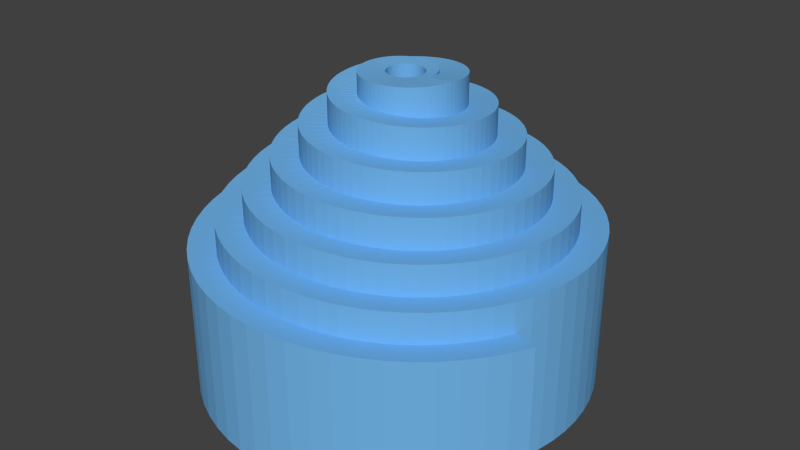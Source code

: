 # Source: pyramid-new-mono.blend  (saved by Blender 2.69.0; exported with 4.5.12 LTS)
import bpy
from mathutils import Matrix  # noqa: F401  (used for matrix-valued properties, if any)

bpy.ops.wm.read_factory_settings(use_empty=True)
scene = bpy.context.scene
scene.name = 'Scene'

# ---- collections
col_collection_1 = bpy.data.collections.new('Collection 1'); scene.collection.children.link(col_collection_1)

# ---- materials (node trees are filled in below, after node groups)
mat_material = bpy.data.materials.new('Material')
mat_material.alpha_threshold = 0.0
mat_material.use_transparent_shadow = False
mat_material.diffuse_color = (0.1668, 0.4558, 0.8, 1.0)
mat_material.roughness = 0.5
mat_material.specular_intensity = 0.08209
mat_material.line_color = (0.0, 0.0, 0.0, 1.0)

# ---- material node trees

# ---- world
world_world = bpy.data.worlds.new('World'); scene.world = world_world
world_world.color = (0.05088, 0.05088, 0.05088)
world_world.use_sun_shadow = False
world_world.sun_shadow_jitter_overblur = 0.0
world_world.cycles.sampling_method = 'MANUAL'
world_world.cycles.sample_map_resolution = 256

# ---- meshes
me_mesh49_010 = bpy.data.meshes.new('mesh49.010')
me_mesh49_010.from_pydata([(0.2681, -0.1347, 0.0), (0.2681, -0.1347, 2.016), (3.115, -1.565, 2.243), (0.2802, -0.1072, 0.0), (0.2802, -0.1072, 2.008), (3.262, -1.248, 2.236), (3.262, -1.248, 0.0), (0.2533, -0.1607, 0.0), (0.2533, -0.1607, 2.024), (2.937, -1.864, 2.251), (3.115, -1.565, 0.0), (2.731, -2.144, 0.0), (2.937, -1.864, 0.0), (0.2163, -0.2079, 0.0), (0.2163, -0.2079, 2.04), (0.236, -0.1852, 0.0), (0.236, -0.1852, 2.032), (2.731, -2.144, 2.259), (0.1945, -0.2284, 2.048), (2.242, -2.633, 2.273), (2.498, -2.401, 2.266), (2.498, -2.401, 0.0), (0.1707, -0.2467, 2.056), (1.964, -2.838, 2.281), (1.964, -2.838, 0.0), (0.1945, -0.2284, 0.0), (2.242, -2.633, 0.0), (0.1452, -0.2625, 0.0), (0.1707, -0.2467, 0.0), (0.1452, -0.2625, 2.064), (1.667, -3.014, 2.289), (1.667, -3.014, 0.0), (0.09018, -0.2861, 0.0), (1.031, -3.271, 2.303), (1.031, -3.271, 0.0), (0.1183, -0.2757, 0.0), (0.1183, -0.2757, 2.072), (1.355, -3.159, 2.296), (1.355, -3.159, 0.0), (0.06116, -0.2937, 2.088), (0.09018, -0.2861, 2.08), (0.03154, -0.2983, 0.0), (0.03154, -0.2983, 2.096), (0.3591, -3.397, 2.319), (0.06116, -0.2937, 0.0), (0.6979, -3.351, 2.311), (0.6979, -3.351, 0.0), (0.001594, -0.3, 2.104), (0.01811, -3.409, 2.326), (0.3591, -3.397, 0.0), (-0.02836, -0.2987, 0.0), (-0.02836, -0.2987, 2.112), (-0.3216, -3.387, 2.333), (-0.3216, -3.387, 0.0), (0.001594, -0.3, 0.0), (0.01811, -3.409, 0.0), (-0.05804, -0.2943, 2.12), (-0.6568, -3.331, 2.341), (-0.984, -3.242, 0.0), (-0.05804, -0.2943, 0.0), (-0.6568, -3.331, 0.0), (-0.1154, -0.2769, 0.0), (-0.1154, -0.2769, 2.136), (-1.3, -3.121, 2.356), (-1.3, -3.121, 0.0), (-0.08713, -0.2871, 0.0), (-0.08713, -0.2871, 2.128), (-0.984, -3.242, 2.349), (-0.1424, -0.264, 0.0), (-1.602, -2.97, 0.0), (-0.1681, -0.2485, 2.152), (-1.886, -2.789, 0.0), (-0.1424, -0.264, 2.144), (-1.602, -2.97, 2.364), (-0.192, -0.2305, 2.16), (-2.151, -2.581, 0.0), (-0.1681, -0.2485, 0.0), (-1.886, -2.789, 2.371), (-0.2141, -0.2102, 0.0), (-0.2141, -0.2102, 2.168), (-2.393, -2.349, 2.386), (-0.192, -0.2305, 0.0), (-2.151, -2.581, 2.378), (-0.234, -0.1877, 2.176), (-2.61, -2.094, 2.394), (-2.393, -2.349, 0.0), (-0.2516, -0.1634, 2.184), (-2.8, -1.819, 0.0), (-0.234, -0.1877, 0.0), (-2.61, -2.094, 0.0), (-0.2666, -0.1375, 0.0), (-2.961, -1.527, 2.408), (-2.961, -1.527, 0.0), (-0.2516, -0.1634, 0.0), (-2.8, -1.819, 2.401), (-0.279, -0.1102, 2.2), (-0.2666, -0.1375, 2.192), (-0.2886, -0.08178, 0.0), (-3.192, -0.9045, 0.0), (-0.279, -0.1102, 0.0), (-3.093, -1.221, 2.416), (-3.093, -1.221, 0.0), (-0.2954, -0.05256, 2.216), (-0.2886, -0.08178, 2.208), (-3.192, -0.9045, 2.424), (-0.2991, -0.02281, 2.224), (-3.294, -0.2512, 2.438), (-3.294, -0.2512, 0.0), (-0.2954, -0.05256, 0.0), (-3.26, -0.5801, 2.431), (-3.26, -0.5801, 0.0), (-3.296, 0.07876, 2.446), (-0.2991, -0.02281, 0.0), (-0.2977, 0.03707, 2.24), (-0.2999, 0.007166, 0.0), (-0.2999, 0.007166, 2.232), (-3.296, 0.07876, 0.0), (-0.2925, 0.06661, 0.0), (-3.201, 0.7289, 2.461), (-0.2977, 0.03707, 0.0), (-3.265, 0.4066, 2.454), (-3.265, 0.4066, 0.0), (-0.2844, 0.09548, 2.256), (-3.106, 1.043, 2.468), (-3.106, 1.043, 0.0), (-0.2925, 0.06661, 2.248), (-3.201, 0.7289, 0.0), (-0.2734, 0.1234, 0.0), (-2.98, 1.345, 0.0), (-0.2844, 0.09548, 0.0), (-0.2598, 0.1501, 0.0), (-2.825, 1.632, 0.0), (-0.2734, 0.1234, 2.264), (-2.98, 1.345, 2.476), (-2.642, 1.902, 0.0), (-0.2598, 0.1501, 2.272), (-2.825, 1.632, 2.484), (-0.2248, 0.1987, 2.288), (-2.434, 2.151, 2.499), (-0.2435, 0.1753, 0.0), (-0.2435, 0.1753, 2.28), (-2.642, 1.902, 2.491), (-0.2248, 0.1987, 0.0), (-2.434, 2.151, 0.0), (-0.1808, 0.2394, 0.0), (-0.1808, 0.2394, 2.304), (-1.949, 2.581, 0.0), (-0.2038, 0.2201, 0.0), (-0.2038, 0.2201, 2.296), (-2.202, 2.378, 2.506), (-2.202, 2.378, 0.0), (-0.156, 0.2562, 2.312), (-1.678, 2.756, 2.521), (-1.949, 2.581, 2.513), (-1.392, 2.904, 2.529), (-1.392, 2.904, 0.0), (-0.156, 0.2562, 0.0), (-1.678, 2.756, 0.0), (-1.092, 3.022, 2.536), (-0.1297, 0.2705, 0.0), (-0.1297, 0.2705, 2.32), (-0.102, 0.2821, 0.0), (-0.102, 0.2821, 2.328), (-1.092, 3.022, 0.0), (-0.04391, 0.2968, 0.0), (-0.04391, 0.2968, 2.344), (-0.07332, 0.2909, 0.0), (-0.07332, 0.2909, 2.336), (-0.7836, 3.109, 2.543), (-0.7836, 3.109, 0.0), (-0.01407, 0.2997, 2.352), (-0.1497, 3.188, 2.559), (-0.4683, 3.165, 2.551), (-0.4683, 3.165, 0.0), (0.01592, 0.2996, 2.36), (0.169, 3.181, 2.566), (0.169, 3.181, 0.0), (-0.01407, 0.2997, 0.0), (-0.1497, 3.188, 0.0), (0.4846, 3.141, 2.573), (0.01592, 0.2996, 0.0), (0.794, 3.07, 2.581), (0.04575, 0.2965, 0.0), (0.04575, 0.2965, 2.368), (0.4846, 3.141, 0.0), (0.1037, 0.2815, 2.384), (1.094, 2.969, 2.589), (0.07512, 0.2904, 0.0), (0.07512, 0.2904, 2.376), (0.794, 3.07, 0.0), (0.1313, 0.2697, 0.0), (0.1313, 0.2697, 2.392), (1.382, 2.838, 2.596), (0.1037, 0.2815, 0.0), (1.094, 2.969, 0.0), (0.1576, 0.2553, 0.0), (1.655, 2.68, 2.603), (1.382, 2.838, 0.0), (0.1823, 0.2383, 0.0), (0.1823, 0.2383, 2.408), (1.91, 2.496, 2.611), (0.1576, 0.2553, 2.4), (1.655, 2.68, 0.0), (0.2052, 0.2189, 2.416), (1.91, 2.496, 0.0), (0.226, 0.1973, 0.0), (0.2052, 0.2189, 0.0), (2.145, 2.288, 2.618), (2.145, 2.288, 0.0), (0.2446, 0.1737, 2.432), (0.226, 0.1973, 2.424), (2.357, 2.058, 2.626), (2.357, 2.058, 0.0), (0.2607, 0.1485, 0.0), (2.707, 1.542, 2.641), (0.2446, 0.1737, 0.0), (2.545, 1.808, 2.634), (2.545, 1.808, 0.0), (2.841, 1.261, 0.0), (0.2607, 0.1485, 2.44), (2.707, 1.542, 0.0), (0.285, 0.09372, 0.0), (0.285, 0.09372, 2.456), (2.946, 0.9687, 2.656), (0.2742, 0.1217, 0.0), (0.2742, 0.1217, 2.448), (2.841, 1.261, 2.648), (0.2929, 0.0648, 0.0), (3.021, 0.6683, 2.664), (2.946, 0.9687, 0.0), (0.2979, 0.03523, 2.472), (3.066, 0.3625, 0.0), (0.2929, 0.0648, 2.464), (3.021, 0.6683, 0.0), (0.3, 0.005311, 2.48), (0.2979, 0.03523, 0.0), (3.066, 0.3625, 2.671), (0.299, -0.02466, 0.0), (0.299, -0.02466, 2.488), (3.063, -0.2526, 0.0), (0.3, 0.005311, 0.0), (3.08, 0.05452, 2.678), (3.08, 0.05452, 0.0), (0.295, -0.05439, 0.0), (3.015, -0.5558, 2.694), (3.063, -0.2526, 2.686), (0.2881, -0.08357, 0.0), (0.2881, -0.08357, 2.504), (0.295, -0.05439, 2.496), (3.015, -0.5558, 0.0), (0.2783, -0.1119, 0.0), (2.938, -0.8521, 2.701), (2.938, -0.8521, 0.0), (2.698, -1.412, 2.716), (0.2783, -0.1119, 2.512), (2.832, -1.139, 2.708), (2.832, -1.139, 0.0), (0.2506, -0.165, 2.528), (2.537, -1.671, 0.0), (0.2658, -0.1391, 0.0), (0.2658, -0.1391, 2.52), (2.698, -1.412, 0.0), (2.352, -1.911, 0.0), (0.2506, -0.165, 0.0), (2.537, -1.671, 2.724), (2.145, -2.132, 2.739), (2.145, -2.132, 0.0), (0.2328, -0.1892, 0.0), (0.2328, -0.1892, 2.536), (2.352, -1.911, 2.731), (0.1906, -0.2317, 0.0), (1.917, -2.33, 2.746), (1.917, -2.33, 0.0), (0.2128, -0.2115, 0.0), (0.2128, -0.2115, 2.544), (0.1665, -0.2495, 0.0), (0.1665, -0.2495, 2.56), (1.671, -2.504, 2.753), (0.1906, -0.2317, 2.552), (0.1408, -0.2649, 0.0), (0.1408, -0.2649, 2.568), (1.671, -2.504, 0.0), (0.1136, -0.2776, 0.0), (1.409, -2.652, 2.761), (1.409, -2.652, 0.0), (0.08535, -0.2876, 0.0), (0.8504, -2.865, 0.0), (0.1136, -0.2776, 2.576), (1.135, -2.773, 2.769), (1.135, -2.773, 0.0), (0.5588, -2.929, 0.0), (0.08535, -0.2876, 2.584), (0.8504, -2.865, 2.776), (0.02652, -0.2988, 0.0), (0.02652, -0.2988, 2.6), (0.2629, -2.963, 0.0), (0.05622, -0.2947, 0.0), (0.05622, -0.2947, 2.592), (0.5588, -2.929, 2.783), (-0.00345, -0.3, 0.0), (-0.00345, -0.3, 2.608), (-0.03413, -2.968, 2.799), (0.2629, -2.963, 2.791), (-0.03338, -0.2981, 0.0), (-0.3295, -2.943, 2.806), (-0.03413, -2.968, 0.0), (-0.06298, -0.2933, 0.0), (-0.6201, -2.888, 2.813), (-0.6201, -2.888, 0.0), (-0.03338, -0.2981, 2.616), (-0.3295, -2.943, 0.0), (-0.09195, -0.2856, 0.0), (-0.9032, -2.805, 2.821), (-0.9032, -2.805, 0.0), (-0.06298, -0.2933, 2.624), (-0.12, -0.275, 2.64), (-1.176, -2.695, 2.829), (-0.09195, -0.2856, 2.632), (-0.1468, -0.2616, 0.0), (-1.436, -2.558, 2.836), (-0.12, -0.275, 0.0), (-1.176, -2.695, 0.0), (-0.1722, -0.2456, 2.656), (-1.68, -2.396, 2.843), (-0.1468, -0.2616, 2.648), (-1.436, -2.558, 0.0), (-0.1959, -0.2272, 0.0), (-0.1722, -0.2456, 0.0), (-1.68, -2.396, 0.0), (-0.2176, -0.2065, 0.0), (-2.112, -2.005, 2.859), (-0.1959, -0.2272, 2.664), (-1.906, -2.211, 2.851), (-1.906, -2.211, 0.0), (-0.2371, -0.1838, 0.0), (-0.2176, -0.2065, 2.672), (-2.112, -2.005, 0.0), (-2.456, -1.538, 2.874), (-2.456, -1.538, 0.0), (-0.2371, -0.1838, 2.68), (-2.296, -1.779, 2.866), (-2.296, -1.779, 0.0), (-0.2689, -0.133, 2.696), (-2.591, -1.282, 0.0), (-0.2543, -0.1592, 0.0), (-0.2543, -0.1592, 2.688), (-0.2808, -0.1055, 0.0), (-2.7, -1.014, 0.0), (-0.2689, -0.133, 0.0), (-2.591, -1.282, 2.881), (-2.781, -0.7377, 0.0), (-0.2808, -0.1055, 2.704), (-2.7, -1.014, 2.888), (-0.2962, -0.04759, 0.0), (-0.2962, -0.04759, 2.72), (-2.834, -0.4552, 2.904), (-0.29, -0.07692, 0.0), (-0.29, -0.07692, 2.712), (-2.781, -0.7377, 2.896), (-0.2995, -0.01778, 0.0), (-0.2995, -0.01778, 2.728), (-2.834, -0.4552, 0.0), (-2.854, 0.1162, 2.918), (-2.858, -0.1697, 2.911), (-2.858, -0.1697, 0.0), (-0.297, 0.04207, 0.0), (-2.821, 0.3995, 2.926), (-0.2998, 0.01221, 0.0), (-0.2998, 0.01221, 2.736), (-2.854, 0.1162, 0.0), (-0.2914, 0.07152, 0.0), (-2.76, 0.6775, 0.0), (-0.297, 0.04207, 2.744), (-2.821, 0.3995, 0.0), (-0.2828, 0.1002, 0.0), (-2.672, 0.9473, 0.0), (-0.2914, 0.07152, 2.752), (-2.76, 0.6775, 2.934), (-0.2828, 0.1002, 2.76), (-2.672, 0.9473, 2.941), (-0.2572, 0.1544, 2.776), (-0.2713, 0.128, 0.0), (-0.2713, 0.128, 2.768), (-2.558, 1.206, 2.948), (-2.558, 1.206, 0.0), (-2.256, 1.682, 0.0), (-0.2572, 0.1544, 0.0), (-2.419, 1.452, 2.956), (-2.419, 1.452, 0.0), (-0.2214, 0.2024, 0.0), (-0.2405, 0.1793, 0.0), (-0.2405, 0.1793, 2.784), (-2.256, 1.682, 2.964), (-1.867, 2.086, 2.978), (-0.2214, 0.2024, 2.792), (-2.072, 1.894, 2.971), (-2.072, 1.894, 0.0), (-0.1768, 0.2424, 0.0), (-0.1768, 0.2424, 2.808), (-1.646, 2.257, 2.986), (-0.2001, 0.2235, 0.0), (-0.2001, 0.2235, 2.8), (-1.867, 2.086, 0.0), (-0.1517, 0.2588, 0.0), (-0.1517, 0.2588, 2.816), (-1.409, 2.404, 0.0), (-1.646, 2.257, 0.0), (-0.1251, 0.2727, 2.824), (-1.409, 2.404, 2.993), (-0.09724, 0.2838, 0.0), (-0.09724, 0.2838, 2.832), (-0.8985, 2.622, 3.009), (-0.1251, 0.2727, 0.0), (-1.159, 2.526, 3.001), (-1.159, 2.526, 0.0), (-0.06842, 0.2921, 0.0), (-0.06842, 0.2921, 2.84), (-0.6306, 2.692, 3.016), (-0.6306, 2.692, 0.0), (-0.8985, 2.622, 0.0), (-0.03892, 0.2975, 0.0), (-0.03892, 0.2975, 2.848), (-0.3578, 2.735, 3.023), (-0.3578, 2.735, 0.0), (-0.08277, 2.75, 3.031), (0.02096, 0.2993, 0.0), (0.1917, 2.737, 3.039), (0.1917, 2.737, 0.0), (-0.009026, 0.2999, 0.0), (-0.009026, 0.2999, 2.856), (-0.08277, 2.75, 0.0), (0.05073, 0.2957, 0.0), (0.05073, 0.2957, 2.872), (0.4628, 2.698, 3.046), (0.02096, 0.2993, 2.864), (0.07999, 0.2891, 0.0), (0.07999, 0.2891, 2.88), (0.4628, 2.698, 0.0), (0.1085, 0.2797, 2.888), (0.9844, 2.539, 3.061), (0.9844, 2.539, 0.0), (0.7279, 2.631, 3.053), (0.7279, 2.631, 0.0), (0.1358, 0.2675, 2.896), (0.1085, 0.2797, 0.0), (1.462, 2.281, 3.076), (1.462, 2.281, 0.0), (0.1358, 0.2675, 0.0), (1.23, 2.422, 3.069), (1.23, 2.422, 0.0), (1.678, 2.118, 0.0), (0.1619, 0.2526, 0.0), (0.1619, 0.2526, 2.904), (0.2088, 0.2154, 2.92), (1.876, 1.935, 3.091), (1.876, 1.935, 0.0), (0.1863, 0.2352, 0.0), (0.1863, 0.2352, 2.912), (1.678, 2.118, 3.083), (2.054, 1.733, 3.099), (0.2088, 0.2154, 0.0), (0.2475, 0.1696, 0.0), (0.2293, 0.1935, 0.0), (0.2293, 0.1935, 2.928), (2.054, 1.733, 0.0), (2.346, 1.284, 3.114), (0.2475, 0.1696, 2.936), (2.211, 1.516, 3.106), (2.211, 1.516, 0.0), (0.2762, 0.1171, 0.0), (0.2762, 0.1171, 2.952), (2.456, 1.041, 3.121), (2.456, 1.041, 0.0), (0.2631, 0.1441, 0.0), (0.2631, 0.1441, 2.944), (2.346, 1.284, 0.0), (2.54, 0.7883, 3.128), (2.54, 0.7883, 0.0), (0.294, 0.05986, 2.968), (0.2865, 0.08891, 0.0), (0.2865, 0.08891, 2.96), (0.2985, 0.03022, 0.0), (0.2985, 0.03022, 2.976), (2.633, 0.2665, 3.144), (0.294, 0.05986, 0.0), (2.6, 0.5294, 3.136), (2.6, 0.5294, 0.0), (0.3, 0.0002664, 0.0), (0.3, 0.0002664, 2.984), (2.633, 0.2665, 0.0), (0.2985, -0.02968, 2.992), (2.619, -0.2604, 0.0), (2.639, 0.002344, 3.151), (2.639, 0.002344, 0.0), (0.2941, -0.05934, 3.0), (0.2985, -0.02968, 0.0), (2.619, -0.2604, 3.158), (2.502, -0.7715, 3.174), (2.502, -0.7715, 0.0), (0.2941, -0.05934, 0.0), (2.573, -0.5192, 3.166), (2.573, -0.5192, 0.0), (0.2764, -0.1166, 3.016), (2.406, -1.015, 3.181), (0.2867, -0.0884, 0.0), (0.2867, -0.0884, 3.008), (0.2764, -0.1166, 0.0), (2.406, -1.015, 0.0), (0.2478, -0.1692, 0.0), (0.2478, -0.1692, 3.032), (2.145, -1.464, 3.196), (2.145, -1.464, 0.0), (0.2634, -0.1436, 0.0), (0.2634, -0.1436, 3.024), (2.286, -1.246, 3.188), (2.286, -1.246, 0.0), (1.982, -1.667, 3.204), (1.801, -1.851, 3.211), (1.801, -1.851, 0.0), (0.2296, -0.1931, 0.0), (0.2296, -0.1931, 3.04), (1.982, -1.667, 0.0), (0.1867, -0.2348, 0.0), (0.1867, -0.2348, 3.056), (1.603, -2.016, 3.218), (0.2092, -0.215, 0.0), (0.2092, -0.215, 3.048), (0.1623, -0.2523, 0.0), (0.1623, -0.2523, 3.064), (1.39, -2.161, 3.226), (1.603, -2.016, 0.0), (0.1363, -0.2672, 3.072), (1.164, -2.282, 0.0), (1.39, -2.161, 0.0), (0.109, -0.2795, 3.08), (0.9279, -2.381, 3.241), (0.1363, -0.2672, 0.0), (1.164, -2.282, 3.234), (0.08051, -0.289, 0.0), (0.08051, -0.289, 3.088), (0.109, -0.2795, 0.0), (0.9279, -2.381, 0.0), (0.05125, -0.2956, 0.0), (0.05125, -0.2956, 3.096), (0.4341, -2.504, 3.256), (0.4341, -2.504, 0.0), (0.6838, -2.455, 3.249), (0.6838, -2.455, 0.0), (0.1815, -2.527, 0.0), (-0.008494, -0.2999, 3.112), (-0.07154, -2.526, 3.271), (0.02149, -0.2992, 0.0), (0.02149, -0.2992, 3.104), (0.1815, -2.527, 3.263), (-0.3225, -2.499, 3.279), (-0.008494, -0.2999, 0.0), (-0.07154, -2.526, 0.0), (-0.03839, -0.2975, 0.0), (-0.03839, -0.2975, 3.12), (-0.3225, -2.499, 0.0), (-0.09673, -0.284, 0.0), (-0.8081, -2.372, 0.0), (-0.0679, -0.2922, 0.0), (-0.0679, -0.2922, 3.128), (-0.5688, -2.448, 3.286), (-0.5688, -2.448, 0.0), (-0.09673, -0.284, 3.136), (-0.8081, -2.372, 3.293), (-1.256, -2.152, 0.0), (-0.1246, -0.2729, 0.0), (-0.1246, -0.2729, 3.144), (-1.038, -2.273, 3.301), (-1.038, -2.273, 0.0), (-0.1763, -0.2427, 3.16), (-1.461, -2.01, 3.316), (-1.461, -2.01, 0.0), (-0.1512, -0.2591, 0.0), (-0.1512, -0.2591, 3.152), (-1.256, -2.152, 3.309), (-1.649, -1.849, 3.323), (-0.1763, -0.2427, 0.0), (-0.221, -0.2028, 3.176), (-1.821, -1.671, 0.0), (-0.1997, -0.2239, 0.0), (-0.1997, -0.2239, 3.168), (-1.649, -1.849, 0.0), (-0.2402, -0.1798, 0.0), (-0.2402, -0.1798, 3.184), (-0.221, -0.2028, 0.0), (-1.821, -1.671, 3.331), (-2.104, -1.268, 3.346), (-2.104, -1.268, 0.0), (-1.973, -1.476, 3.339), (-1.973, -1.476, 0.0), (-0.2711, -0.1285, 0.0), (-0.2569, -0.1549, 0.0), (-0.2569, -0.1549, 3.192), (-0.2826, -0.1007, 3.208), (-2.301, -0.8204, 3.361), (-0.2711, -0.1285, 3.2), (-2.214, -1.049, 3.353), (-2.214, -1.049, 0.0), (-0.2826, -0.1007, 0.0), (-2.301, -0.8204, 0.0), (-2.404, -0.3449, 3.376), (-2.404, -0.3449, 0.0), (-0.2912, -0.07203, 0.0), (-0.2912, -0.07203, 3.216), (-2.365, -0.5849, 3.368), (-2.365, -0.5849, 0.0), (-0.2997, -0.01274, 0.0), (-0.2997, -0.01274, 3.232), (-0.297, -0.0426, 0.0), (-0.297, -0.0426, 3.224), (-0.2995, 0.01725, 0.0), (-2.411, 0.1388, 3.391), (-2.411, 0.1388, 0.0), (-2.42, -0.1029, 3.384), (-2.42, -0.1029, 0.0), (-2.378, 0.3777, 3.398), (-2.378, 0.3777, 0.0), (-0.2995, 0.01725, 3.24), (-0.2901, 0.0764, 0.0), (-0.2901, 0.0764, 3.256), (-2.322, 0.6115, 0.0), (-0.2963, 0.04706, 0.0), (-0.2963, 0.04706, 3.248), (-0.281, 0.105, 0.0), (-2.243, 0.8378, 3.414), (-2.243, 0.8378, 0.0), (-2.322, 0.6115, 3.406), (-0.2691, 0.1325, 3.272), (-0.281, 0.105, 3.264), (-0.2546, 0.1587, 0.0), (-2.02, 1.259, 0.0), (-0.2691, 0.1325, 0.0), (-2.141, 1.054, 3.421), (-2.141, 1.054, 0.0), (-1.878, 1.45, 0.0), (-0.2546, 0.1587, 3.28), (-2.02, 1.259, 3.428), (-0.2375, 0.1833, 0.0), (-0.2375, 0.1833, 3.288), (-1.878, 1.45, 3.436), (-0.1963, 0.2269, 0.0), (-1.544, 1.784, 3.451), (-0.218, 0.2061, 0.0), (-0.218, 0.2061, 3.296), (-1.719, 1.626, 3.444), (-1.719, 1.626, 0.0), (-0.1727, 0.2453, 0.0), (-1.354, 1.923, 3.458), (-1.354, 1.923, 0.0), (-0.1963, 0.2269, 3.304), (-1.544, 1.784, 0.0), (-0.1473, 0.2613, 3.32), (-1.151, 2.043, 0.0), (-0.1727, 0.2453, 3.312), (-0.1205, 0.2747, 0.0), (-0.1205, 0.2747, 3.328), (-0.1473, 0.2613, 0.0), (-1.151, 2.043, 3.466), (-0.939, 2.141, 3.474), (-0.939, 2.141, 0.0), (-0.0635, 0.2932, 0.0), (-0.4919, 2.271, 0.0), (-0.09245, 0.2854, 0.0), (-0.09245, 0.2854, 3.336), (-0.7184, 2.218, 3.481), (-0.7184, 2.218, 0.0), (-0.03391, 0.2981, 0.0), (-0.03391, 0.2981, 3.352), (-0.2619, 2.302, 3.496), (-0.2619, 2.302, 0.0), (-0.0635, 0.2932, 3.344), (-0.4919, 2.271, 3.489), (-0.003983, 0.3, 0.0), (-0.003983, 0.3, 3.36), (-0.03067, 2.31, 3.503), (-0.03067, 2.31, 0.0), (0.05569, 0.2948, 3.376), (0.4262, 2.256, 3.519), (0.4262, 2.256, 0.0), (0.02598, 0.2989, 0.0), (0.02598, 0.2989, 3.368), (0.1995, 2.294, 3.511), (0.1995, 2.294, 0.0), (0.08484, 0.2878, 3.384), (0.05569, 0.2948, 0.0), (0.08484, 0.2878, 0.0), (0.6474, 2.196, 3.526), (0.6474, 2.196, 0.0), (1.064, 2.011, 0.0), (0.1131, 0.2778, 0.0), (0.1131, 0.2778, 3.392), (0.8607, 2.113, 3.533), (0.8607, 2.113, 0.0), (0.1661, 0.2498, 3.408), (1.256, 1.889, 0.0), (0.1403, 0.2652, 0.0), (0.1403, 0.2652, 3.4), (1.064, 2.011, 3.541), (0.1902, 0.232, 0.0), (0.1661, 0.2498, 0.0), (1.256, 1.889, 3.549), (0.2124, 0.2119, 0.0), (0.2124, 0.2119, 3.424), (1.596, 1.592, 3.563), (0.1902, 0.232, 3.416), (1.433, 1.748, 3.556), (1.433, 1.748, 0.0), (1.741, 1.42, 0.0), (1.596, 1.592, 0.0), (0.2503, 0.1654, 0.0), (1.869, 1.235, 3.579), (0.2325, 0.1896, 0.0), (0.2325, 0.1896, 3.432), (1.741, 1.42, 3.571), (0.2655, 0.1396, 0.0), (0.2655, 0.1396, 3.448), (0.2503, 0.1654, 3.44), (1.869, 1.235, 0.0), (0.2781, 0.1124, 3.456), (2.064, 0.8341, 3.593), (2.064, 0.8341, 0.0), (1.976, 1.039, 3.586), (1.976, 1.039, 0.0), (0.288, 0.08408, 0.0), (0.288, 0.08408, 3.464), (0.2781, 0.1124, 0.0), (0.2949, 0.05491, 0.0), (2.175, 0.4049, 0.0), (2.13, 0.6219, 3.601), (2.13, 0.6219, 0.0), (0.2989, 0.02519, 3.48), (0.2949, 0.05491, 3.472), (2.175, 0.4049, 3.609), (0.3, -0.004778, 0.0), (0.3, -0.004778, 3.488), (0.2989, 0.02519, 0.0), (2.197, 0.1852, 3.616), (2.197, 0.1852, 0.0), (2.176, -0.2534, 3.631), (2.176, -0.2534, 0.0), (2.198, -0.03501, 3.624), (2.198, -0.03501, 0.0), (0.293, -0.06428, 0.0), (0.293, -0.06428, 3.504), (2.133, -0.4679, 0.0), (0.298, -0.0347, 0.0), (0.298, -0.0347, 3.496), (0.2852, -0.09321, 0.0), (0.2852, -0.09321, 3.512), (2.133, -0.4679, 3.638), (0.2744, -0.1212, 3.52), (1.985, -0.8768, 3.654), (2.069, -0.6764, 3.646), (2.069, -0.6764, 0.0), (0.261, -0.148, 0.0), (1.881, -1.067, 0.0), (0.2744, -0.1212, 0.0), (1.985, -0.8768, 0.0), (0.2449, -0.1733, 0.0), (0.2449, -0.1733, 3.536), (1.76, -1.246, 3.668), (1.76, -1.246, 0.0), (0.261, -0.148, 3.528), (1.881, -1.067, 3.661), (1.621, -1.41, 0.0), (0.2056, -0.2185, 0.0), (0.2056, -0.2185, 3.552), (1.468, -1.56, 3.684), (0.2263, -0.1969, 0.0), (0.2263, -0.1969, 3.544), (1.621, -1.41, 3.676), (0.1827, -0.2379, 3.56), (1.3, -1.693, 0.0), (1.468, -1.56, 0.0), (1.121, -1.809, 0.0), (0.1827, -0.2379, 0.0), (1.3, -1.693, 3.691), (0.1318, -0.2695, 0.0), (0.1318, -0.2695, 3.576), (0.158, -0.255, 0.0), (0.158, -0.255, 3.568), (1.121, -1.809, 3.698), (0.1042, -0.2813, 0.0), (0.1042, -0.2813, 3.584), (0.7345, -1.982, 3.714), (0.9319, -1.905, 3.706), (0.9319, -1.905, 0.0), (0.07564, -0.2903, 0.0), (0.07564, -0.2903, 3.592), (0.5312, -2.039, 0.0), (0.7345, -1.982, 0.0), (0.3239, -2.075, 3.728), (0.3239, -2.075, 0.0), (0.5312, -2.039, 3.721), (0.01645, -0.2995, 3.608), (0.04628, -0.2964, 0.0), (0.04628, -0.2964, 3.6), (-0.09411, -2.084, 3.743), (0.01645, -0.2995, 0.0), (0.1148, -2.09, 3.736), (0.1148, -2.09, 0.0), (-0.04339, -0.2968, 0.0), (-0.3007, -2.057, 0.0), (-0.01353, -0.2997, 0.0), (-0.01353, -0.2997, 3.616), (-0.09411, -2.084, 0.0), (-0.0728, -0.291, 0.0), (-0.5028, -2.01, 3.759), (-0.04339, -0.2968, 3.624), (-0.3007, -2.057, 3.751), (-0.1015, -0.2823, 0.0), (-0.1015, -0.2823, 3.64), (-0.0728, -0.291, 3.632), (-0.5028, -2.01, 0.0), (-0.1292, -0.2708, 3.648), (-0.8861, -1.857, 3.773), (-0.8861, -1.857, 0.0), (-0.6986, -1.943, 3.766), (-0.6986, -1.943, 0.0), (-0.1556, -0.2565, 0.0), (-0.1292, -0.2708, 0.0), (-0.1804, -0.2397, 0.0), (-0.1804, -0.2397, 3.664), (-1.229, -1.633, 3.789), (-1.229, -1.633, 0.0), (-0.1556, -0.2565, 3.656), (-1.064, -1.754, 3.781), (-1.064, -1.754, 0.0), (-0.2034, -0.2205, 0.0), (-0.2034, -0.2205, 3.672), (-1.381, -1.497, 3.796), (-1.381, -1.497, 0.0), (-0.2244, -0.1991, 0.0), (-0.2244, -0.1991, 3.68), (-1.519, -1.347, 3.803), (-1.519, -1.347, 0.0), (-0.2595, -0.1505, 0.0), (-0.2595, -0.1505, 3.696), (-1.744, -1.012, 3.819), (-0.2432, -0.1757, 0.0), (-0.2432, -0.1757, 3.688), (-1.64, -1.185, 3.811), (-1.64, -1.185, 0.0), (-0.2732, -0.1239, 0.0), (-1.744, -1.012, 0.0), (-1.897, -0.6405, 0.0), (-0.2732, -0.1239, 3.704), (-1.83, -0.8296, 3.826), (-1.83, -0.8296, 0.0), (-0.2924, -0.06713, 0.0), (-0.2842, -0.09598, 0.0), (-0.2842, -0.09598, 3.712), (-1.897, -0.6405, 3.833), (-0.2976, -0.0376, 3.728), (-0.2924, -0.06713, 3.72), (-1.944, -0.4464, 3.841), (-1.944, -0.4464, 0.0), (-0.2999, -0.007699, 0.0), (-0.2999, -0.007699, 3.736), (-0.2976, -0.0376, 0.0), (-1.972, -0.2492, 3.849), (-1.972, -0.2492, 0.0), (-0.2992, 0.02228, 0.0), (-0.2992, 0.02228, 3.744), (-1.969, 0.1466, 3.864), (-1.98, -0.05084, 3.856), (-1.98, -0.05084, 0.0), (-1.969, 0.1466, 0.0), (-1.887, 0.531, 0.0), (-0.2955, 0.05204, 0.0), (-0.2955, 0.05204, 3.752), (-1.937, 0.3412, 3.871), (-1.937, 0.3412, 0.0), (-0.2792, 0.1097, 0.0), (-0.2792, 0.1097, 3.768), (-0.2888, 0.08127, 0.0), (-0.2888, 0.08127, 3.76), (-1.887, 0.531, 3.878), (-0.2669, 0.137, 3.776), (-1.731, 0.8888, 3.894), (-1.731, 0.8888, 0.0), (-1.818, 0.7141, 3.886), (-1.818, 0.7141, 0.0), (-0.2519, 0.163, 0.0), (-0.2519, 0.163, 3.784), (-1.628, 1.053, 3.901), (-1.628, 1.053, 0.0), (-0.2669, 0.137, 0.0), (-0.2343, 0.1873, 3.792), (-0.2145, 0.2098, 0.0), (-0.2145, 0.2098, 3.8), (-1.376, 1.346, 3.916), (-0.2343, 0.1873, 0.0), (-1.509, 1.206, 3.908), (-1.509, 1.206, 0.0), (-0.1925, 0.2301, 0.0), (-0.1925, 0.2301, 3.808), (-1.23, 1.471, 3.924), (-1.23, 1.471, 0.0), (-1.376, 1.346, 0.0), (-0.1685, 0.2482, 0.0), (-0.1429, 0.2638, 0.0), (-0.1429, 0.2638, 3.824), (-0.9069, 1.674, 0.0), (-0.1685, 0.2482, 3.816), (-1.073, 1.581, 3.931), (-1.073, 1.581, 0.0), (-0.1158, 0.2767, 3.832), (-0.7325, 1.75, 3.946), (-0.9069, 1.674, 3.938), (-0.08764, 0.2869, 0.0), (-0.08764, 0.2869, 3.84), (-0.1158, 0.2767, 0.0), (-0.7325, 1.75, 0.0), (-0.05856, 0.2942, 0.0), (-0.05856, 0.2942, 3.848), (-0.5521, 1.808, 3.954), (-0.5521, 1.808, 0.0), (-0.02889, 0.2986, 0.0), (-0.3676, 1.847, 3.961), (-0.3676, 1.847, 0.0), (0.001061, 0.3, 0.0), (0.001061, 0.3, 3.864), (0.006612, 1.869, 3.976), (0.006612, 1.869, 0.0), (-0.02889, 0.2986, 3.856), (-0.1807, 1.867, 3.968), (-0.1807, 1.867, 0.0), (0.03101, 0.2984, 3.872), (0.1924, 1.852, 0.0), (0.06064, 0.2938, 0.0), (0.06064, 0.2938, 3.88), (0.03101, 0.2984, 0.0), (0.1924, 1.852, 3.984), (0.08967, 0.2863, 0.0), (0.08967, 0.2863, 3.888), (0.5524, 1.764, 0.0), (0.375, 1.817, 3.991), (0.375, 1.817, 0.0), (0.1178, 0.2759, 3.896), (0.5524, 1.764, 3.999), (0.1448, 0.2628, 0.0), (0.885, 1.606, 4.014), (0.885, 1.606, 0.0), (0.1178, 0.2759, 0.0), (0.7229, 1.693, 4.006), (0.7229, 1.693, 0.0), (1.037, 1.504, 4.021), (0.1448, 0.2628, 3.904), (0.1941, 0.2288, 0.0), (1.177, 1.388, 4.029), (0.1703, 0.247, 0.0), (0.1703, 0.247, 3.912), (1.037, 1.504, 0.0), (0.2159, 0.2082, 0.0), (0.2159, 0.2082, 3.928), (1.305, 1.259, 4.036), (1.305, 1.259, 0.0), (0.1941, 0.2288, 3.92), (1.177, 1.388, 0.0), (1.419, 1.118, 4.043), (0.253, 0.1612, 3.944), (1.517, 0.9666, 4.051), (1.517, 0.9666, 0.0), (0.2357, 0.1857, 0.0), (0.2357, 0.1857, 3.936), (1.419, 1.118, 0.0), (1.6, 0.8072, 0.0), (0.253, 0.1612, 0.0), (0.28, 0.1077, 0.0), (1.666, 0.6409, 0.0), (0.2678, 0.1351, 0.0), (0.2678, 0.1351, 3.952), (1.6, 0.8072, 4.058), (1.715, 0.4695, 0.0), (0.28, 0.1077, 3.96), (1.666, 0.6409, 4.066), (0.2958, 0.04994, 3.976), (1.746, 0.2948, 0.0), (0.2893, 0.07923, 0.0), (0.2893, 0.07923, 3.968), (1.715, 0.4695, 4.074), (0.2993, 0.02016, 0.0), (0.2958, 0.04994, 0.0), (1.746, 0.2948, 4.081), (1.756, -0.05752, 4.096), (0.2993, 0.02016, 3.984), (1.76, 0.1186, 4.089), (1.76, 0.1186, 0.0), (0.2974, -0.03971, 0.0), (0.2974, -0.03971, 4.0), (1.735, -0.2316, 4.103), (0.2998, -0.009821, 0.0), (0.2998, -0.009821, 3.992), (1.756, -0.05752, 0.0), (0.2919, -0.06919, 0.0), (0.2919, -0.06919, 4.008), (1.735, -0.2316, 0.0), (0.2835, -0.09799, 4.016), (1.641, -0.567, 0.0), (1.696, -0.402, 4.111), (1.696, -0.402, 0.0), (0.2723, -0.1258, 0.0), (0.2835, -0.09799, 0.0), (1.641, -0.567, 4.119), (0.2584, -0.1524, 0.0), (0.2584, -0.1524, 4.032), (1.483, -0.8746, 4.134), (0.2723, -0.1258, 4.024), (1.57, -0.7251, 4.126), (1.57, -0.7251, 0.0), (1.383, -1.014, 4.141), (1.383, -1.014, 0.0), (1.483, -0.8746, 0.0), (1.27, -1.142, 0.0), (0.2419, -0.1774, 0.0), (0.2419, -0.1774, 4.04), (0.2019, -0.2219, 4.056), (1.145, -1.258, 4.156), (0.223, -0.2007, 0.0), (0.223, -0.2007, 4.048), (1.27, -1.142, 4.148), (0.1787, -0.241, 0.0), (0.1787, -0.241, 4.064), (0.2019, -0.2219, 0.0), (1.145, -1.258, 0.0), (0.8645, -1.449, 4.171), (1.009, -1.361, 4.163), (1.009, -1.361, 0.0), (0.1273, -0.2717, 0.0), (0.7126, -1.521, 0.0), (0.1537, -0.2576, 0.0), (0.1537, -0.2576, 4.072), (0.8645, -1.449, 0.0), (0.0995, -0.283, 0.0), (0.0995, -0.283, 4.088), (0.1273, -0.2717, 4.08), (0.7126, -1.521, 4.179), (0.07074, -0.2915, 0.0), (0.3929, -1.619, 4.194), (0.5549, -1.578, 4.186), (0.5549, -1.578, 0.0), (0.04129, -0.2971, 4.104), (0.07074, -0.2915, 4.096), (0.3929, -1.619, 0.0), (0.01141, -0.2998, 0.0), (0.01141, -0.2998, 4.112), (0.06285, -1.651, 4.208), (0.06285, -1.651, 0.0), (0.04129, -0.2971, 0.0), (0.2283, -1.643, 4.201), (0.2283, -1.643, 0.0), (-0.04837, -0.2961, 0.0), (-0.01857, -0.2994, 0.0), (-0.01857, -0.2994, 4.12), (-0.1018, -1.642, 4.216), (-0.1018, -1.642, 0.0), (-0.4224, -1.575, 0.0), (-0.04837, -0.2961, 4.128), (-0.2641, -1.617, 4.223), (-0.2641, -1.617, 0.0), (-0.575, -1.519, 0.0), (-0.07769, -0.2898, 0.0), (-0.07769, -0.2898, 4.136), (-0.4224, -1.575, 4.231), (-0.1062, -0.2806, 0.0), (-0.1062, -0.2806, 4.144), (-0.575, -1.519, 4.239), (-0.1598, -0.2539, 4.16), (-0.8579, -1.362, 4.253), (-0.8579, -1.362, 0.0), (-0.1337, -0.2686, 0.0), (-0.1337, -0.2686, 4.152), (-0.7207, -1.448, 4.246), (-0.7207, -1.448, 0.0), (-0.1844, -0.2366, 0.0), (-0.1844, -0.2366, 4.168), (-0.9853, -1.264, 4.261), (-0.9853, -1.264, 0.0), (-0.1598, -0.2539, 0.0), (-0.2071, -0.217, 0.0), (-0.2277, -0.1953, 0.0), (-0.2277, -0.1953, 4.184), (-1.206, -1.034, 4.276), (-1.206, -1.034, 0.0), (-0.2071, -0.217, 4.176), (-1.102, -1.155, 4.268), (-1.102, -1.155, 0.0), (-0.2461, -0.1716, 0.0), (-1.298, -0.9048, 4.284), (-1.298, -0.9048, 0.0), (-0.2461, -0.1716, 4.192), (-1.439, -0.6234, 4.299), (-0.262, -0.1462, 0.0), (-0.262, -0.1462, 4.2), (-1.375, -0.7673, 4.291), (-1.375, -0.7673, 0.0), (-0.2753, -0.1193, 0.0), (-0.2753, -0.1193, 4.208), (-1.439, -0.6234, 0.0), (-0.2935, -0.0622, 0.0), (-0.2935, -0.0622, 4.224), (-0.2858, -0.09119, 0.0), (-0.2858, -0.09119, 4.216), (-1.487, -0.4745, 4.306), (-1.487, -0.4745, 0.0), (-0.2982, -0.03259, 4.232), (-1.538, -0.1681, 0.0), (-1.52, -0.3222, 4.313), (-1.52, -0.3222, 0.0), (-0.3, -0.002655, 0.0), (-0.3, -0.002655, 4.24), (-1.54, -0.01363, 4.328), (-0.2982, -0.03259, 0.0), (-1.538, -0.1681, 4.321), (-0.2988, 0.02731, 0.0), (-1.527, 0.1395, 0.0), (-1.54, -0.01363, 0.0), (-1.498, 0.2899, 4.344), (-0.2988, 0.02731, 4.248), (-1.527, 0.1395, 4.336), (-0.2874, 0.08612, 4.264), (-1.455, 0.436, 4.351), (-1.455, 0.436, 0.0), (-0.2945, 0.057, 0.0), (-0.2945, 0.057, 4.256), (-1.498, 0.2899, 0.0), (-1.398, 0.5765, 4.359), (-0.2874, 0.08612, 0.0), (-0.2645, 0.1415, 0.0), (-1.327, 0.7098, 4.366), (-1.327, 0.7098, 0.0), (-0.2773, 0.1144, 0.0), (-0.2773, 0.1144, 4.272), (-1.398, 0.5765, 0.0), (-0.2491, 0.1672, 0.0), (-0.2491, 0.1672, 4.288), (-1.244, 0.8349, 4.373), (-0.2645, 0.1415, 4.28), (-0.2312, 0.1912, 4.296), (-1.244, 0.8349, 0.0), (-0.2109, 0.2133, 0.0), (-0.2109, 0.2133, 4.304), (-1.043, 1.055, 4.389), (-0.2312, 0.1912, 0.0), (-1.149, 0.9504, 4.381), (-1.149, 0.9504, 0.0), (-0.1886, 0.2333, 4.312), (-1.043, 1.055, 0.0), (-0.1643, 0.251, 4.32), (-0.8052, 1.23, 4.404), (-0.8052, 1.23, 0.0), (-0.1886, 0.2333, 0.0), (-0.9283, 1.149, 4.396), (-0.9283, 1.149, 0.0), (-0.1643, 0.251, 0.0), (-0.5396, 1.352, 0.0), (-0.1384, 0.2661, 0.0), (-0.1384, 0.2661, 4.328), (-0.6751, 1.298, 4.411), (-0.6751, 1.298, 0.0), (-0.08281, 0.2883, 4.344), (-0.3999, 1.393, 4.426), (-0.1112, 0.2786, 0.0), (-0.1112, 0.2786, 4.336), (-0.5396, 1.352, 4.418), (-0.0536, 0.2952, 0.0), (-0.2577, 1.419, 0.0), (-0.08281, 0.2883, 0.0), (-0.3999, 1.393, 0.0), (-0.02387, 0.299, 4.36), (-0.1142, 1.43, 4.441), (-0.0536, 0.2952, 4.352), (-0.2577, 1.419, 4.433), (0.006105, 0.2999, 0.0), (0.02906, 1.428, 0.0), (-0.02387, 0.299, 0.0), (-0.1142, 1.43, 0.0), (0.03602, 0.2978, 0.0), (0.006105, 0.2999, 4.368), (0.02906, 1.428, 4.449), (0.03602, 0.2978, 4.376), (0.1706, 1.411, 4.456), (0.1706, 1.411, 0.0), (0.09447, 0.2847, 4.392), (0.06557, 0.2927, 0.0), (0.06557, 0.2927, 4.384), (0.3091, 1.38, 4.464), (0.3091, 1.38, 0.0), (0.1224, 0.2739, 0.0), (0.1224, 0.2739, 4.4), (0.09447, 0.2847, 0.0), (0.4431, 1.335, 4.471), (0.4431, 1.335, 0.0), (0.5713, 1.278, 4.478), (0.5713, 1.278, 0.0), (0.1492, 0.2603, 0.0), (0.1492, 0.2603, 4.408), (0.6926, 1.209, 4.486), (0.6926, 1.209, 0.0), (0.9097, 1.036, 4.501), (0.1744, 0.2441, 0.0), (0.1744, 0.2441, 4.416), (0.8057, 1.128, 4.494), (0.8057, 1.128, 0.0), (0.2194, 0.2046, 0.0), (1.003, 0.9357, 4.509), (1.003, 0.9357, 0.0), (0.1979, 0.2255, 0.0), (0.1979, 0.2255, 4.424), (0.9097, 1.036, 0.0), (0.2387, 0.1817, 0.0), (0.2387, 0.1817, 4.44), (1.086, 0.8266, 4.516), (0.2194, 0.2046, 4.432), (0.2557, 0.1569, 4.448), (1.157, 0.7103, 0.0), (1.086, 0.8266, 0.0), (0.2557, 0.1569, 0.0), (1.157, 0.7103, 4.523), (1.262, 0.4614, 4.538), (1.262, 0.4614, 0.0), (0.2701, 0.1306, 0.0), (0.2701, 0.1306, 4.456), (1.216, 0.5882, 4.531), (1.216, 0.5882, 0.0), (1.295, 0.3314, 4.546), (1.295, 0.3314, 0.0), (0.2818, 0.103, 0.0), (0.2818, 0.103, 4.464), (0.2966, 0.04496, 0.0), (1.315, 0.1993, 4.554), (1.315, 0.1993, 0.0), (0.2906, 0.07435, 0.0), (0.2906, 0.07435, 4.472), (0.2996, 0.01513, 4.488), (1.321, 0.06671, 4.561), (1.321, 0.06671, 0.0), (0.2966, 0.04496, 4.48), (0.2996, -0.01486, 4.496), (1.314, -0.06519, 4.569), (1.314, -0.06519, 0.0), (0.2996, 0.01513, 0.0), (0.2967, -0.0447, 0.0), (1.294, -0.195, 4.576), (1.294, -0.195, 0.0), (0.2996, -0.01486, 0.0), (0.2907, -0.07409, 0.0), (0.2907, -0.07409, 4.512), (0.2967, -0.0447, 4.504), (1.217, -0.4435, 4.591), (1.217, -0.4435, 0.0), (1.262, -0.3216, 4.583), (1.262, -0.3216, 0.0), (1.16, -0.5597, 4.598), (0.2819, -0.1027, 0.0), (0.2819, -0.1027, 4.52), (0.2558, -0.1567, 0.0), (0.2558, -0.1567, 4.536), (1.092, -0.6691, 0.0), (0.2702, -0.1304, 0.0), (0.2702, -0.1304, 4.528), (1.16, -0.5597, 0.0), (0.2389, -0.1814, 0.0), (1.015, -0.7706, 4.614), (1.015, -0.7706, 0.0), (1.092, -0.6691, 4.606), (0.2196, -0.2044, 0.0), (0.9274, -0.8632, 0.0), (0.2389, -0.1814, 4.544), (0.1981, -0.2253, 0.0), (0.832, -0.9462, 0.0), (0.2196, -0.2044, 4.552), (0.9274, -0.8632, 4.621), (0.1746, -0.2439, 0.0), (0.1981, -0.2253, 4.56), (0.832, -0.9462, 4.628), (0.6205, -1.081, 4.643), (0.1746, -0.2439, 4.568), (0.7293, -1.019, 4.636), (0.7293, -1.019, 0.0), (0.1227, -0.2738, 0.0), (0.1227, -0.2738, 4.584), (0.5066, -1.131, 4.651), (0.1494, -0.2602, 0.0), (0.1494, -0.2602, 4.576), (0.6205, -1.081, 0.0), (0.09472, -0.2847, 0.0), (0.389, -1.169, 0.0), (0.5066, -1.131, 0.0), (0.06583, -0.2927, 0.0), (0.06583, -0.2927, 4.6), (0.09472, -0.2847, 4.592), (0.389, -1.169, 4.659), (0.03628, -0.2978, 4.608), (0.1473, -1.209, 4.674), (0.2688, -1.195, 4.666), (0.2688, -1.195, 0.0), (0.006372, -0.2999, 0.0), (0.006372, -0.2999, 4.616), (0.02572, -1.211, 4.681), (0.02572, -1.211, 0.0), (0.03628, -0.2978, 0.0), (0.1473, -1.209, 0.0), (-0.0236, -0.2991, 4.624), (-0.09473, -1.2, 4.688), (-0.09473, -1.2, 0.0), (-0.05334, -0.2952, 0.0), (-0.05334, -0.2952, 4.632), (-0.2128, -1.178, 4.696), (-0.0236, -0.2991, 0.0), (-0.2128, -1.178, 0.0), (-0.1109, -0.2787, 4.648), (-0.08255, -0.2884, 0.0), (-0.08255, -0.2884, 4.64), (-0.3274, -1.144, 4.703), (-0.3274, -1.144, 0.0), (-0.1382, -0.2663, 0.0), (-0.1382, -0.2663, 4.656), (-0.5418, -1.044, 4.719), (-0.1109, -0.2787, 0.0), (-0.4374, -1.099, 4.711), (-0.4374, -1.099, 0.0), (-0.6394, -0.9786, 4.726), (-0.5418, -1.044, 0.0), (-0.1883, -0.2335, 0.0), (-0.1883, -0.2335, 4.672), (-0.1641, -0.2511, 0.0), (-0.1641, -0.2511, 4.664), (-0.6394, -0.9786, 0.0), (-0.2107, -0.2135, 0.0), (-0.7295, -0.9044, 4.734), (-0.7295, -0.9044, 0.0), (-0.231, -0.1914, 0.0), (-0.8839, -0.7325, 0.0), (-0.2107, -0.2135, 4.68), (-0.8113, -0.8221, 4.741), (-0.8113, -0.8221, 0.0), (-0.9468, -0.6367, 0.0), (-0.231, -0.1914, 4.688), (-0.8839, -0.7325, 4.748), (-0.2644, -0.1417, 4.704), (-0.2489, -0.1674, 0.0), (-0.2489, -0.1674, 4.696), (-0.9468, -0.6367, 4.756), (-0.2772, -0.1146, 4.712), (-0.2644, -0.1417, 0.0), (-0.9995, -0.5357, 4.764), (-0.9995, -0.5357, 0.0), (-0.2873, -0.08637, 4.72), (-1.073, -0.3225, 4.779), (-0.2772, -0.1146, 0.0), (-1.041, -0.4306, 4.771), (-1.041, -0.4306, 0.0), (-0.2945, -0.05726, 0.0), (-0.2945, -0.05726, 4.728), (-1.093, -0.2124, 4.786), (-0.2873, -0.08637, 0.0), (-1.073, -0.3225, 0.0), (-0.2987, -0.02757, 4.736), (-1.101, -0.1016, 0.0), (-1.093, -0.2124, 0.0), (-0.3, 0.002389, 0.0), (-1.099, 0.008752, 4.801), (-1.099, 0.008752, 0.0), (-0.2987, -0.02757, 0.0), (-1.101, -0.1016, 4.793), (-0.2983, 0.03233, 0.0), (-0.2983, 0.03233, 4.752), (-1.086, 0.1177, 4.808), (-1.086, 0.1177, 0.0), (-0.3, 0.002389, 4.744), (-0.2935, 0.06194, 4.76), (-1.062, 0.224, 0.0), (-0.2859, 0.09094, 0.0), (-0.2859, 0.09094, 4.768), (-1.027, 0.3268, 4.824), (-1.027, 0.3268, 0.0), (-0.2935, 0.06194, 0.0), (-1.062, 0.224, 4.816), (-0.9831, 0.4249, 0.0), (-0.2621, 0.1459, 0.0), (-0.2754, 0.119, 0.0), (-0.2754, 0.119, 4.776), (-0.9831, 0.4249, 4.831), (-0.8676, 0.6038, 4.846), (-0.8676, 0.6038, 0.0), (-0.2621, 0.1459, 4.784), (-0.9297, 0.5175, 4.839), (-0.9297, 0.5175, 0.0), (-0.2279, 0.1951, 0.0), (-0.7977, 0.6828, 4.853), (-0.7977, 0.6828, 0.0), (-0.2462, 0.1714, 0.0), (-0.2462, 0.1714, 4.792), (-0.2279, 0.1951, 4.8), (-0.1846, 0.2365, 0.0), (-0.6375, 0.8166, 4.869), (-0.6375, 0.8166, 0.0), (-0.2073, 0.2169, 0.0), (-0.2073, 0.2169, 4.808), (-0.7207, 0.754, 4.861), (-0.7207, 0.754, 0.0), (-0.1601, 0.2537, 0.0), (-0.1601, 0.2537, 4.824), (-0.5491, 0.8703, 0.0), (-0.1846, 0.2365, 4.816), (-0.1339, 0.2684, 0.0), (-0.5491, 0.8703, 4.876), (-0.1065, 0.2805, 0.0), (-0.3602, 0.9489, 0.0), (-0.1339, 0.2684, 4.832), (-0.4563, 0.9145, 4.884), (-0.4563, 0.9145, 0.0), (-0.07795, 0.2897, 0.0), (-0.2619, 0.9734, 0.0), (-0.1065, 0.2805, 4.84), (-0.3602, 0.9489, 4.891), (-0.1623, 0.9878, 0.0), (-0.07795, 0.2897, 4.848), (-0.2619, 0.9734, 4.898), (-0.01884, 0.2994, 0.0), (-0.01884, 0.2994, 4.864), (-0.06241, 0.992, 4.913), (-0.04863, 0.296, 0.0), (-0.04863, 0.296, 4.856), (-0.1623, 0.9878, 4.906), (0.01115, 0.2998, 4.872), (0.03668, 0.9863, 4.921), (0.03668, 0.9863, 0.0), (-0.06241, 0.992, 0.0), (0.04102, 0.2972, 0.0), (0.01115, 0.2998, 0.0), (0.07048, 0.2916, 0.0), (0.07048, 0.2916, 4.888), (0.04102, 0.2972, 4.88), (0.134, 0.9708, 4.929), (0.134, 0.9708, 0.0), (0.09924, 0.2831, 4.896), (0.3196, 0.9116, 4.944), (0.3196, 0.9116, 0.0), (0.2286, 0.9458, 4.936), (0.2286, 0.9458, 0.0), (0.127, 0.2718, 0.0), (0.406, 0.8688, 0.0), (0.09924, 0.2831, 0.0), (0.1535, 0.2577, 0.0), (0.1535, 0.2577, 4.912), (0.127, 0.2718, 4.904), (0.406, 0.8688, 4.951), (0.1785, 0.2411, 4.92), (0.5622, 0.7596, 0.0), (0.4871, 0.8179, 4.958), (0.4871, 0.8179, 0.0), (0.2017, 0.2221, 0.0), (0.6305, 0.6945, 0.0), (0.1785, 0.2411, 0.0), (0.5622, 0.7596, 4.966), (0.2017, 0.2221, 4.928), (0.6305, 0.6945, 4.973), (0.2418, 0.1776, 0.0), (0.2418, 0.1776, 4.944), (0.7446, 0.5471, 0.0), (0.2228, 0.2009, 0.0), (0.2228, 0.2009, 4.936), (0.6915, 0.6234, 4.981), (0.6915, 0.6234, 0.0), (0.2583, 0.1526, 0.0), (0.2583, 0.1526, 4.952), (0.7446, 0.5471, 4.989), (0.2722, 0.1261, 0.0), (0.8258, 0.3824, 0.0), (0.7895, 0.4664, 4.996), (0.7895, 0.4664, 0.0), (0.8532, 0.2957, 5.011), (0.8532, 0.2957, 0.0), (0.2722, 0.1261, 4.96), (0.8258, 0.3824, 5.003), (0.2918, 0.06945, 0.0), (0.8717, 0.2074, 5.018), (0.8717, 0.2074, 0.0), (0.2835, 0.09824, 0.0), (0.2835, 0.09824, 4.968), (0.2973, 0.03997, 0.0), (0.8811, 0.1184, 5.026), (0.2918, 0.06945, 4.976), (0.2998, 0.01009, 0.0), (0.2998, 0.01009, 4.992), (0.2973, 0.03997, 4.984), (0.8811, 0.1184, 0.0), (0.8731, -0.05803, 0.0), (0.8815, 0.02966, 5.034), (0.8815, 0.02966, 0.0), (0.2959, -0.04968, 5.0), (0.856, -0.1437, 5.041), (0.856, -0.1437, 0.0), (0.2993, -0.0199, 0.0), (0.2993, -0.0199, 5.0), (0.8731, -0.05803, 5.041), (0.2894, -0.07897, 0.0), (0.2894, -0.07897, 5.0), (0.8306, -0.2266, 0.0), (0.2959, -0.04968, 0.0), (0.7973, -0.3059, 5.04), (0.8306, -0.2266, 5.04), (0.2801, -0.1075, 0.0), (0.2801, -0.1075, 5.0), (0.7973, -0.3059, 0.0), (0.7088, -0.4507, 5.038), (0.268, -0.1349, 0.0), (0.268, -0.1349, 5.0), (0.7565, -0.3809, 5.039), (0.7565, -0.3809, 0.0), (0.2358, -0.1854, 5.0), (0.2532, -0.161, 0.0), (0.2532, -0.161, 5.0), (0.7088, -0.4507, 0.0), (0.2161, -0.2081, 5.0), (0.2358, -0.1854, 0.0), (0.6548, -0.5149, 5.038), (0.6548, -0.5149, 0.0), (0.1943, -0.2286, 0.0), (0.1943, -0.2286, 5.0), (0.2161, -0.2081, 0.0), (0.5951, -0.5729, 5.037), (0.5951, -0.5729, 0.0), (0.5304, -0.6241, 5.037), (0.5304, -0.6241, 0.0), (0.145, -0.2626, 0.0), (0.3891, -0.7047, 5.036), (0.3891, -0.7047, 0.0), (0.1705, -0.2468, 0.0), (0.1705, -0.2468, 5.0), (0.4615, -0.6681, 5.036), (0.4615, -0.6681, 0.0), (0.118, -0.2758, 5.0), (0.314, -0.7336, 5.036), (0.145, -0.2626, 5.0), (0.08992, -0.2862, 0.0), (0.2371, -0.7546, 5.035), (0.118, -0.2758, 0.0), (0.314, -0.7336, 0.0), (0.1592, -0.7677, 5.035), (0.1592, -0.7677, 0.0), (0.08992, -0.2862, 5.0), (0.2371, -0.7546, 0.0), (0.0609, -0.2938, 0.0), (0.0609, -0.2938, 5.0), (0.003408, -0.77, 5.034), (0.003408, -0.77, 0.0), (0.03127, -0.2984, 0.0), (0.03127, -0.2984, 5.0), (0.08099, -0.7728, 5.034), (0.08099, -0.7728, 0.0), (0.001328, -0.3, 0.0), (0.001328, -0.3, 5.0), (-0.0583, -0.2943, 0.0), (-0.0583, -0.2943, 5.0), (-0.1469, -0.7416, 0.0), (-0.02863, -0.2986, 0.0), (-0.02863, -0.2986, 5.0), (-0.07281, -0.7595, 5.033), (-0.07281, -0.7595, 0.0), (-0.08739, -0.287, 5.0), (-0.2182, -0.7165, 5.032), (-0.2182, -0.7165, 0.0), (-0.1469, -0.7416, 5.032), (-0.1156, -0.2768, 0.0), (-0.08739, -0.287, 0.0), (-0.1427, -0.2639, 0.0), (-0.1427, -0.2639, 5.0), (-0.3495, -0.6466, 5.031), (-0.1156, -0.2768, 5.0), (-0.2859, -0.6847, 5.031), (-0.2859, -0.6847, 0.0), (-0.1683, -0.2483, 0.0), (-0.4084, -0.6027, 0.0), (-0.3495, -0.6466, 0.0), (-0.1683, -0.2483, 5.0), (-0.4084, -0.6027, 5.03), (-0.2143, -0.21, 0.0), (-0.51, -0.4997, 0.0), (-0.1922, -0.2303, 0.0), (-0.1922, -0.2303, 5.0), (-0.462, -0.5535, 5.03), (-0.462, -0.5535, 0.0), (-0.2342, -0.1875, 0.0), (-0.5519, -0.4419, 5.029), (-0.2143, -0.21, 5.0), (-0.51, -0.4997, 5.03), (-0.2517, -0.1632, 5.0), (-0.5874, -0.3808, 5.029), (-0.2342, -0.1875, 5.0), (-0.5519, -0.4419, 0.0), (-0.2668, -0.1373, 0.0), (-0.2668, -0.1373, 5.0), (-0.6162, -0.3171, 0.0), (-0.2517, -0.1632, 0.0), (-0.5874, -0.3808, 0.0), (-0.6162, -0.3171, 5.028), (-0.2887, -0.08153, 5.0), (-0.6534, -0.1845, 5.027), (-0.6534, -0.1845, 0.0), (-0.2791, -0.1099, 0.0), (-0.2791, -0.1099, 5.0), (-0.6383, -0.2514, 5.028), (-0.6383, -0.2514, 0.0), (-0.2954, -0.0523, 5.0), (-0.6617, -0.1171, 5.027), (-0.2887, -0.08153, 0.0), (-0.2992, -0.02255, 0.0), (-0.2992, -0.02255, 5.0), (-0.6631, -0.04998, 0.0), (-0.2954, -0.0523, 0.0), (-0.6617, -0.1171, 0.0), (-0.6631, -0.04998, 5.026), (-0.2977, 0.03734, 0.0), (-0.6459, 0.08102, 5.025), (-0.2999, 0.007433, 0.0), (-0.2999, 0.007433, 5.0), (-0.6578, 0.0163, 5.025), (-0.6578, 0.0163, 0.0), (-0.2925, 0.06687, 5.0), (-0.6278, 0.1435, 0.0), (-0.2977, 0.03734, 5.0), (-0.6459, 0.08102, 0.0), (-0.2843, 0.09573, 0.0), (-0.6037, 0.2033, 5.024), (-0.2925, 0.06687, 0.0), (-0.6278, 0.1435, 5.024), (-0.2733, 0.1236, 0.0), (-0.2733, 0.1236, 5.0), (-0.574, 0.2596, 5.023), (-0.574, 0.2596, 0.0), (-0.2843, 0.09573, 5.0), (-0.6037, 0.2033, 0.0), (-0.2596, 0.1503, 5.0), (-0.4996, 0.3603, 5.023), (-0.2596, 0.1503, 0.0), (-0.5392, 0.3121, 5.023), (-0.5392, 0.3121, 0.0), (-0.2246, 0.1989, 5.0), (-0.4559, 0.4037, 5.022), (-0.2433, 0.1755, 0.0), (-0.2433, 0.1755, 5.0), (-0.4996, 0.3603, 0.0), (-0.2036, 0.2203, 0.0), (-0.4086, 0.4421, 5.022), (-0.2246, 0.1989, 0.0), (-0.4559, 0.4037, 0.0), (-0.1806, 0.2395, 5.0), (-0.3582, 0.4751, 5.021), (-0.2036, 0.2203, 5.0), (-0.4086, 0.4421, 0.0), (-0.1558, 0.2564, 0.0), (-0.1558, 0.2564, 5.0), (-0.3053, 0.5025, 0.0), (-0.1806, 0.2395, 0.0), (-0.3582, 0.4751, 0.0), (-0.1294, 0.2707, 0.0), (-0.1294, 0.2707, 5.0), (-0.3053, 0.5025, 5.021), (-0.1947, 0.54, 5.019), (-0.1947, 0.54, 0.0), (-0.2506, 0.5242, 5.02), (-0.2506, 0.5242, 0.0), (-0.1017, 0.2822, 0.0), (-0.1017, 0.2822, 5.0), (-0.04365, 0.2968, 0.0), (-0.07306, 0.291, 0.0), (-0.07306, 0.291, 5.0), (-0.1381, 0.5499, 5.019), (-0.1381, 0.5499, 0.0), (-0.0138, 0.2997, 5.0), (-0.02544, 0.5524, 5.018), (-0.02544, 0.5524, 0.0), (-0.04365, 0.2968, 5.0), (-0.08148, 0.554, 5.018), (-0.08148, 0.554, 0.0), (0.01619, 0.2996, 0.0), (-0.0138, 0.2997, 0.0), (0.04601, 0.2965, 0.0), (0.08267, 0.5326, 5.017), (0.01619, 0.2996, 5.0), (0.02946, 0.5452, 5.017), (0.02946, 0.5452, 0.0), (0.07538, 0.2904, 0.0), (0.07538, 0.2904, 5.0), (0.1337, 0.5149, 0.0), (0.04601, 0.2965, 5.0), (0.08267, 0.5326, 0.0), (0.104, 0.2814, 0.0), (0.182, 0.4924, 0.0), (0.1337, 0.5149, 5.016), (0.1316, 0.2696, 0.0), (0.2272, 0.4655, 0.0), (0.104, 0.2814, 5.0), (0.182, 0.4924, 5.016), (0.1578, 0.2551, 0.0), (0.1578, 0.2551, 5.0), (0.2688, 0.4346, 0.0), (0.1316, 0.2696, 5.0), (0.2272, 0.4655, 5.016), (0.1825, 0.2381, 0.0), (0.2688, 0.4346, 5.015), (0.2054, 0.2187, 5.0), (0.1825, 0.2381, 5.0), (0.3066, 0.4, 5.015), (0.3066, 0.4, 0.0), (0.2262, 0.1971, 0.0), (0.3694, 0.3219, 5.014), (0.2054, 0.2187, 0.0), (0.3402, 0.3623, 5.014), (0.3402, 0.3623, 0.0), (0.394, 0.2794, 0.0), (0.2262, 0.1971, 5.0), (0.3694, 0.3219, 0.0), (0.2608, 0.1482, 0.0), (0.2608, 0.1482, 5.0), (0.4138, 0.2352, 5.012), (0.4138, 0.2352, 0.0), (0.2447, 0.1735, 0.0), (0.2447, 0.1735, 5.0), (0.394, 0.2794, 5.013), (0.2743, 0.1215, 0.0), (0.4288, 0.1899, 5.012), (0.2851, 0.09346, 5.0), (0.439, 0.1439, 5.011), (0.439, 0.1439, 0.0), (0.2743, 0.1215, 5.0), (0.4288, 0.1899, 0.0), (0.293, 0.06454, 0.0), (0.293, 0.06454, 5.0), (0.2851, 0.09346, 0.0), (0.4449, 0.05221, 5.01), (0.4449, 0.05221, 0.0), (0.4443, 0.09788, 5.011), (0.4443, 0.09788, 0.0), (0.3, 0.005044, 0.0), (0.298, 0.03496, 0.0), (0.298, 0.03496, 5.0), (0.3, 0.005044, 5.0), (0.4409, 0.007415, 5.01), (0.4409, 0.007415, 0.0), (0.295, -0.05465, 5.0), (0.4199, -0.07778, 0.0), (0.299, -0.02493, 0.0), (0.299, -0.02493, 5.0), (0.4325, -0.03606, 5.01), (0.4325, -0.03606, 0.0), (0.4033, -0.1174, 5.009), (0.295, -0.05465, 0.0), (0.4199, -0.07778, 5.009), (0.2782, -0.1122, 0.0), (0.2782, -0.1122, 5.0), (0.383, -0.1544, 5.008), (0.383, -0.1544, 0.0), (0.2881, -0.08382, 0.0), (0.2881, -0.08382, 5.0), (0.4033, -0.1174, 0.0), (0.2657, -0.1394, 0.0), (0.2657, -0.1394, 5.0), (0.3595, -0.1886, 5.008), (0.2504, -0.1652, 0.0), (0.2504, -0.1652, 5.0), (0.3331, -0.2197, 5.007), (0.3595, -0.1886, 0.0), (0.2327, -0.1894, 0.0), (0.2327, -0.1894, 5.0), (0.304, -0.2475, 5.006), (0.304, -0.2475, 0.0), (0.3331, -0.2197, 0.0), (0.2126, -0.2117, 0.0), (0.2728, -0.2716, 0.0), (0.1904, -0.2318, 5.0), (0.2126, -0.2117, 5.0), (0.2728, -0.2716, 5.006), (0.2057, -0.3088, 5.005), (0.2057, -0.3088, 0.0), (0.1904, -0.2318, 0.0), (0.2399, -0.2921, 5.005), (0.2399, -0.2921, 0.0), (0.1406, -0.265, 5.0), (0.1705, -0.3216, 0.0), (0.1663, -0.2497, 0.0), (0.1663, -0.2497, 5.0), (0.1349, -0.3305, 0.0), (0.1406, -0.265, 0.0), (0.1705, -0.3216, 5.004), (0.0851, -0.2877, 0.0), (0.0851, -0.2877, 5.0), (0.1134, -0.2777, 0.0), (0.1134, -0.2777, 5.0), (0.1349, -0.3305, 5.004), (0.05595, -0.2947, 0.0), (0.06397, -0.337, 0.0), (0.09928, -0.3356, 5.003), (0.09928, -0.3356, 0.0), (0.02625, -0.2988, 0.0), (0.05595, -0.2947, 5.0), (0.06397, -0.337, 5.003), (-0.003717, -0.3, 5.0), (-0.004076, -0.329, 5.002), (0.02625, -0.2988, 5.0), (0.0294, -0.3347, 5.003), (0.0294, -0.3347, 0.0), (-0.03365, -0.2981, 0.0), (-0.03611, -0.32, 5.002), (-0.03611, -0.32, 0.0), (-0.003717, -0.3, 0.0), (-0.004076, -0.329, 0.0), (-0.06324, -0.2933, 0.0), (-0.0664, -0.3079, 5.001), (-0.0664, -0.3079, 0.0), (-0.03365, -0.2981, 5.0), (-0.0922, -0.2855, 0.0), (-0.0922, -0.2855, 5.0), (-0.09466, -0.2931, 5.001), (-0.06324, -0.2933, 5.0), (-0.1202, -0.2748, 0.0), (-0.1202, -0.2748, 5.0), (-0.1206, -0.2758, 5.0), (-0.1206, -0.2758, 0.0), (-0.09466, -0.2931, 0.0)], [], [(3, 4, 5, 6), (3, 0, 1, 4), (1, 2, 5, 4), (15, 13, 14, 16), (35, 36, 37, 38), (34, 38, 37, 33), (32, 35, 38, 34), (50, 53, 52, 51), (50, 54, 55, 53), (61, 64, 63, 62), (65, 61, 62, 66), (62, 63, 67, 66), (97, 99, 101, 98), (107, 110, 109, 106), (137, 138, 141, 140), (147, 148, 149, 150), (147, 144, 145, 148), (144, 147, 150, 146), (166, 167, 168, 169), (166, 164, 165, 167), (224, 221, 222, 225), (222, 223, 226, 225), (237, 240, 242, 239), (296, 293, 294, 297), (338, 341, 340, 337), (356, 353, 354, 357), (354, 355, 358, 357), (381, 382, 383, 384), (400, 397, 398, 401), (415, 418, 417, 416), (420, 423, 422, 421), (425, 428, 430, 427), (440, 442, 441, 439), (446, 449, 448, 445), (453, 454, 458, 457), (469, 472, 471, 470), (473, 469, 470, 474), (469, 473, 475, 472), (498, 501, 500, 497), (508, 511, 510, 509), (512, 513, 514, 515), (512, 508, 509, 513), (511, 515, 514, 510), (508, 512, 515, 511), (509, 510, 514, 513), (525, 522, 523, 526), (542, 545, 544, 543), (545, 547, 546, 544), (549, 550, 553, 552), (562, 563, 564, 565), (560, 562, 565, 561), (569, 570, 571, 572), (573, 574, 578, 577), (591, 593, 592, 590), (597, 598, 600, 599), (606, 607, 608, 609), (605, 609, 608, 604), (612, 610, 611, 613), (616, 618, 617, 615), (625, 622, 623, 626), (633, 635, 637, 634), (646, 647, 648, 649), (666, 667, 668, 669), (664, 666, 669, 665), (670, 673, 672, 671), (671, 672, 675, 674), (683, 684, 685, 686), (682, 686, 685, 681), (680, 681, 685, 684), (693, 694, 695, 696), (706, 707, 709, 708), (724, 726, 725, 723), (743, 745, 744, 742), (749, 746, 747, 750), (758, 760, 761, 759), (762, 765, 764, 763), (763, 764, 767, 766), (772, 769, 770, 773), (770, 771, 774, 773), (783, 781, 782, 784), (805, 807, 809, 806), (820, 822, 821, 819), (825, 828, 827, 826), (828, 831, 830, 827), (826, 827, 830, 829), (836, 837, 838, 839), (843, 844, 845, 846), (843, 840, 841, 844), (841, 842, 845, 844), (873, 874, 875, 876), (879, 877, 878, 880), (884, 886, 885, 883), (887, 890, 889, 888), (899, 902, 901, 900), (925, 928, 927, 926), (928, 931, 930, 927), (926, 927, 930, 929), (947, 950, 949, 946), (945, 948, 950, 947), (958, 961, 960, 959), (996, 993, 994, 997), (1010, 1011, 1013, 1012), (1021, 1022, 1025, 1024), (1033, 1035, 1037, 1034), (1049, 1052, 1051, 1050), (1052, 1055, 1054, 1051), (1049, 1053, 1055, 1052), (1057, 1058, 1059, 1060), (1075, 1076, 1077, 1078), (1074, 1078, 1077, 1073), (1072, 1073, 1077, 1076), (1079, 1082, 1081, 1080), (1085, 1088, 1087, 1086), (1088, 1091, 1090, 1087), (1086, 1087, 1090, 1089), (1097, 1098, 1099, 1100), (1106, 1107, 1108, 1109), (1106, 1104, 1105, 1107), (1133, 1136, 1138, 1135), (1155, 1158, 1157, 1154), (1161, 1162, 1163, 1164), (1165, 1166, 1169, 1168), (1170, 1172, 1173, 1171), (1174, 1175, 1177, 1176), (1178, 1180, 1181, 1179), (1189, 1190, 1191, 1192), (1200, 1201, 1202, 1203), (1205, 1206, 1207, 1208), (1209, 1212, 1214, 1211), (1226, 1227, 1228, 1229), (1225, 1229, 1228, 1224), (1255, 1257, 1256, 1254), (1264, 1261, 1262, 1265), (1261, 1264, 1266, 1263), (1288, 1285, 1286, 1289), (1302, 1305, 1304, 1303), (1302, 1306, 1307, 1305), (1317, 1318, 1319, 1320), (1331, 1329, 1330, 1332), (1371, 1374, 1373, 1372), (1378, 1381, 1380, 1379), (1390, 1393, 1392, 1389), (1403, 1404, 1405, 1406), (1402, 1406, 1405, 1401), (1400, 1403, 1406, 1402), (1428, 1425, 1426, 1429), (1426, 1427, 1430, 1429), (1444, 1446, 1445, 1443), (1467, 1468, 1469, 1470), (1467, 1464, 1465, 1468), (1464, 1467, 1470, 1466), (1497, 1498, 1502, 1501), (1513, 1514, 1515, 1516), (1535, 1536, 1537, 1538), (1534, 1538, 1537, 1533), (1532, 1535, 1538, 1534), (1554, 1555, 1556, 1557), (1553, 1557, 1556, 1552), (1563, 1564, 1565, 1566), (1563, 1560, 1561, 1564), (1560, 1563, 1566, 1562), (1574, 1575, 1577, 1576), (1586, 1587, 1588, 1589), (1584, 1586, 1589, 1585), (1598, 1601, 1602, 1600), (1607, 1608, 1609, 1610), (1606, 1610, 1609, 1605), (1604, 1605, 1609, 1608), (1614, 1617, 1618, 1616), (1622, 1623, 1624, 1625), (1634, 1637, 1636, 1635), (1658, 1661, 1662, 1660), (1667, 1669, 1668, 1666), (1673, 1674, 1675, 1676), (1679, 1682, 1681, 1678), (1677, 1678, 1681, 1680), (1721, 1724, 1723, 1722), (1725, 1721, 1722, 1726), (1722, 1723, 1727, 1726), (1739, 1741, 1740, 1738), (1750, 1751, 1752, 1753), (1757, 1760, 1759, 1758), (1761, 1757, 1758, 1762), (1757, 1761, 1763, 1760), (1771, 1774, 1773, 1772), (1782, 1785, 1784, 1781), (1795, 1793, 1794, 1796), (1805, 1806, 1808, 1807), (1810, 1813, 1814, 1812), (1823, 1826, 1825, 1824), (0, 10, 2, 1), (10, 6, 5, 2), (0, 3, 6, 10), (7, 12, 9, 8), (0, 7, 8, 1), (12, 10, 2, 9), (7, 0, 10, 12), (8, 9, 2, 1), (15, 11, 17, 16), (7, 15, 16, 8), (11, 12, 9, 17), (15, 7, 12, 11), (16, 17, 9, 8), (13, 21, 20, 14), (21, 11, 17, 20), (13, 15, 11, 21), (14, 20, 17, 16), (25, 26, 19, 18), (13, 25, 18, 14), (26, 21, 20, 19), (25, 13, 21, 26), (18, 19, 20, 14), (28, 24, 23, 22), (25, 28, 22, 18), (24, 26, 19, 23), (28, 25, 26, 24), (22, 23, 19, 18), (27, 31, 30, 29), (28, 27, 29, 22), (31, 24, 23, 30), (27, 28, 24, 31), (29, 30, 23, 22), (27, 35, 36, 29), (38, 31, 30, 37), (35, 27, 31, 38), (36, 37, 30, 29), (32, 34, 33, 40), (35, 32, 40, 36), (40, 33, 37, 36), (44, 46, 45, 39), (32, 44, 39, 40), (46, 34, 33, 45), (44, 32, 34, 46), (39, 45, 33, 40), (41, 49, 43, 42), (44, 41, 42, 39), (49, 46, 45, 43), (41, 44, 46, 49), (42, 43, 45, 39), (54, 55, 48, 47), (41, 54, 47, 42), (55, 49, 43, 48), (54, 41, 49, 55), (47, 48, 43, 42), (54, 50, 51, 47), (53, 55, 48, 52), (51, 52, 48, 47), (59, 60, 57, 56), (50, 59, 56, 51), (60, 53, 52, 57), (59, 50, 53, 60), (56, 57, 52, 51), (65, 58, 67, 66), (59, 65, 66, 56), (58, 60, 57, 67), (65, 59, 60, 58), (66, 67, 57, 56), (64, 58, 67, 63), (61, 65, 58, 64), (68, 69, 73, 72), (61, 68, 72, 62), (69, 64, 63, 73), (68, 61, 64, 69), (72, 73, 63, 62), (76, 71, 77, 70), (68, 76, 70, 72), (71, 69, 73, 77), (76, 68, 69, 71), (70, 77, 73, 72), (81, 75, 82, 74), (76, 81, 74, 70), (75, 71, 77, 82), (81, 76, 71, 75), (74, 82, 77, 70), (78, 85, 80, 79), (81, 78, 79, 74), (85, 75, 82, 80), (78, 81, 75, 85), (79, 80, 82, 74), (88, 89, 84, 83), (78, 88, 83, 79), (89, 85, 80, 84), (88, 78, 85, 89), (83, 84, 80, 79), (93, 87, 94, 86), (88, 93, 86, 83), (87, 89, 84, 94), (93, 88, 89, 87), (86, 94, 84, 83), (90, 92, 91, 96), (93, 90, 96, 86), (92, 87, 94, 91), (90, 93, 87, 92), (96, 91, 94, 86), (99, 101, 100, 95), (90, 99, 95, 96), (101, 92, 91, 100), (99, 90, 92, 101), (95, 100, 91, 96), (97, 98, 104, 103), (99, 97, 103, 95), (98, 101, 100, 104), (103, 104, 100, 95), (108, 110, 109, 102), (97, 108, 102, 103), (110, 98, 104, 109), (108, 97, 98, 110), (102, 109, 104, 103), (112, 107, 106, 105), (108, 112, 105, 102), (112, 108, 110, 107), (105, 106, 109, 102), (114, 116, 111, 115), (112, 114, 115, 105), (116, 107, 106, 111), (114, 112, 107, 116), (115, 111, 106, 105), (119, 121, 120, 113), (114, 119, 113, 115), (121, 116, 111, 120), (119, 114, 116, 121), (113, 120, 111, 115), (117, 126, 118, 125), (119, 117, 125, 113), (126, 121, 120, 118), (117, 119, 121, 126), (125, 118, 120, 113), (129, 124, 123, 122), (117, 129, 122, 125), (124, 126, 118, 123), (129, 117, 126, 124), (122, 123, 118, 125), (127, 128, 133, 132), (129, 127, 132, 122), (128, 124, 123, 133), (127, 129, 124, 128), (132, 133, 123, 122), (130, 131, 136, 135), (127, 130, 135, 132), (131, 128, 133, 136), (130, 127, 128, 131), (135, 136, 133, 132), (139, 134, 141, 140), (130, 139, 140, 135), (134, 131, 136, 141), (139, 130, 131, 134), (140, 141, 136, 135), (142, 143, 138, 137), (139, 142, 137, 140), (143, 134, 141, 138), (142, 139, 134, 143), (142, 147, 148, 137), (150, 143, 138, 149), (147, 142, 143, 150), (148, 149, 138, 137), (144, 146, 153, 145), (146, 150, 149, 153), (145, 153, 149, 148), (156, 157, 152, 151), (144, 156, 151, 145), (157, 146, 153, 152), (156, 144, 146, 157), (151, 152, 153, 145), (159, 155, 154, 160), (156, 159, 160, 151), (155, 157, 152, 154), (159, 156, 157, 155), (160, 154, 152, 151), (161, 163, 158, 162), (159, 161, 162, 160), (163, 155, 154, 158), (161, 159, 155, 163), (162, 158, 154, 160), (161, 166, 167, 162), (169, 163, 158, 168), (166, 161, 163, 169), (167, 168, 158, 162), (164, 173, 172, 165), (173, 169, 168, 172), (164, 166, 169, 173), (165, 172, 168, 167), (177, 178, 171, 170), (164, 177, 170, 165), (178, 173, 172, 171), (177, 164, 173, 178), (170, 171, 172, 165), (180, 176, 175, 174), (177, 180, 174, 170), (176, 178, 171, 175), (180, 177, 178, 176), (174, 175, 171, 170), (182, 184, 179, 183), (180, 182, 183, 174), (184, 176, 175, 179), (182, 180, 176, 184), (183, 179, 175, 174), (187, 189, 181, 188), (182, 187, 188, 183), (189, 184, 179, 181), (187, 182, 184, 189), (188, 181, 179, 183), (193, 194, 186, 185), (187, 193, 185, 188), (194, 189, 181, 186), (193, 187, 189, 194), (185, 186, 181, 188), (190, 197, 192, 191), (193, 190, 191, 185), (197, 194, 186, 192), (190, 193, 194, 197), (191, 192, 186, 185), (195, 202, 196, 201), (190, 195, 201, 191), (202, 197, 192, 196), (195, 190, 197, 202), (201, 196, 192, 191), (198, 204, 200, 199), (195, 198, 199, 201), (204, 202, 196, 200), (198, 195, 202, 204), (199, 200, 196, 201), (206, 208, 207, 203), (198, 206, 203, 199), (208, 204, 200, 207), (206, 198, 204, 208), (203, 207, 200, 199), (205, 212, 211, 210), (206, 205, 210, 203), (212, 208, 207, 211), (205, 206, 208, 212), (210, 211, 207, 203), (215, 217, 216, 209), (205, 215, 209, 210), (217, 212, 211, 216), (215, 205, 212, 217), (209, 216, 211, 210), (213, 220, 214, 219), (215, 213, 219, 209), (220, 217, 216, 214), (213, 215, 217, 220), (219, 214, 216, 209), (224, 218, 226, 225), (213, 224, 225, 219), (218, 220, 214, 226), (224, 213, 220, 218), (225, 226, 214, 219), (221, 229, 223, 222), (229, 218, 226, 223), (221, 224, 218, 229), (227, 233, 228, 232), (221, 227, 232, 222), (233, 229, 223, 228), (227, 221, 229, 233), (232, 228, 223, 222), (235, 231, 236, 230), (227, 235, 230, 232), (231, 233, 228, 236), (235, 227, 233, 231), (230, 236, 228, 232), (240, 242, 241, 234), (235, 240, 234, 230), (242, 231, 236, 241), (240, 235, 231, 242), (234, 241, 236, 230), (237, 239, 245, 238), (240, 237, 238, 234), (239, 242, 241, 245), (238, 245, 241, 234), (243, 249, 244, 248), (237, 243, 248, 238), (249, 239, 245, 244), (243, 237, 239, 249), (248, 244, 245, 238), (246, 252, 251, 247), (243, 246, 247, 248), (252, 249, 244, 251), (246, 243, 249, 252), (247, 251, 244, 248), (250, 256, 255, 254), (246, 250, 254, 247), (256, 252, 251, 255), (250, 246, 252, 256), (254, 255, 251, 247), (259, 261, 253, 260), (250, 259, 260, 254), (261, 256, 255, 253), (259, 250, 256, 261), (260, 253, 255, 254), (263, 258, 264, 257), (259, 263, 257, 260), (258, 261, 253, 264), (263, 259, 261, 258), (257, 264, 253, 260), (267, 262, 269, 268), (263, 267, 268, 257), (262, 258, 264, 269), (267, 263, 258, 262), (268, 269, 264, 257), (273, 266, 265, 274), (267, 273, 274, 268), (266, 262, 269, 265), (273, 267, 262, 266), (274, 265, 269, 268), (270, 272, 271, 278), (273, 270, 278, 274), (272, 266, 265, 271), (270, 273, 266, 272), (278, 271, 265, 274), (275, 281, 277, 276), (270, 275, 276, 278), (281, 272, 271, 277), (275, 270, 272, 281), (276, 277, 271, 278), (279, 284, 283, 280), (275, 279, 280, 276), (284, 281, 277, 283), (279, 275, 281, 284), (280, 283, 277, 276), (282, 289, 288, 287), (279, 282, 287, 280), (289, 284, 283, 288), (282, 279, 284, 289), (287, 288, 283, 280), (285, 286, 292, 291), (282, 285, 291, 287), (286, 289, 288, 292), (285, 282, 289, 286), (291, 292, 288, 287), (296, 290, 298, 297), (285, 296, 297, 291), (290, 286, 292, 298), (296, 285, 286, 290), (297, 298, 292, 291), (293, 295, 302, 294), (295, 290, 298, 302), (293, 296, 290, 295), (294, 302, 298, 297), (299, 305, 301, 300), (293, 299, 300, 294), (305, 295, 302, 301), (299, 293, 295, 305), (300, 301, 302, 294), (303, 310, 304, 309), (299, 303, 309, 300), (310, 305, 301, 304), (303, 299, 305, 310), (309, 304, 301, 300), (306, 308, 307, 314), (303, 306, 314, 309), (308, 310, 304, 307), (306, 303, 310, 308), (314, 307, 304, 309), (311, 313, 312, 317), (306, 311, 317, 314), (313, 308, 307, 312), (311, 306, 308, 313), (317, 312, 307, 314), (320, 321, 316, 315), (311, 320, 315, 317), (321, 313, 312, 316), (320, 311, 313, 321), (315, 316, 312, 317), (318, 325, 319, 324), (320, 318, 324, 315), (325, 321, 316, 319), (318, 320, 321, 325), (324, 319, 316, 315), (327, 328, 323, 322), (318, 327, 322, 324), (328, 325, 319, 323), (327, 318, 325, 328), (322, 323, 319, 324), (326, 333, 332, 331), (327, 326, 331, 322), (333, 328, 323, 332), (326, 327, 328, 333), (331, 332, 323, 322), (329, 336, 330, 335), (326, 329, 335, 331), (336, 333, 332, 330), (329, 326, 333, 336), (335, 330, 332, 331), (334, 341, 340, 339), (329, 334, 339, 335), (341, 336, 330, 340), (334, 329, 336, 341), (339, 340, 330, 335), (344, 338, 337, 345), (334, 344, 345, 339), (344, 334, 341, 338), (345, 337, 340, 339), (348, 343, 349, 342), (344, 348, 342, 345), (343, 338, 337, 349), (348, 344, 338, 343), (342, 349, 337, 345), (346, 347, 352, 351), (348, 346, 351, 342), (347, 343, 349, 352), (346, 348, 343, 347), (351, 352, 349, 342), (356, 350, 358, 357), (346, 356, 357, 351), (350, 347, 352, 358), (356, 346, 347, 350), (357, 358, 352, 351), (353, 361, 355, 354), (361, 350, 358, 355), (353, 356, 350, 361), (359, 364, 363, 360), (353, 359, 360, 354), (364, 361, 355, 363), (359, 353, 361, 364), (360, 363, 355, 354), (367, 369, 362, 368), (359, 367, 368, 360), (369, 364, 363, 362), (367, 359, 364, 369), (368, 362, 363, 360), (365, 373, 366, 372), (367, 365, 372, 368), (373, 369, 362, 366), (365, 367, 369, 373), (372, 366, 362, 368), (370, 371, 377, 376), (365, 370, 376, 372), (371, 373, 366, 377), (370, 365, 373, 371), (376, 377, 366, 372), (374, 375, 379, 378), (370, 374, 378, 376), (375, 371, 377, 379), (374, 370, 371, 375), (378, 379, 377, 376), (374, 381, 382, 378), (384, 375, 379, 383), (381, 374, 375, 384), (382, 383, 379, 378), (386, 388, 387, 380), (381, 386, 380, 382), (388, 384, 383, 387), (386, 381, 384, 388), (380, 387, 383, 382), (390, 385, 392, 391), (386, 390, 391, 380), (385, 388, 387, 392), (390, 386, 388, 385), (391, 392, 387, 380), (389, 396, 395, 394), (390, 389, 394, 391), (396, 385, 392, 395), (389, 390, 385, 396), (394, 395, 392, 391), (400, 402, 393, 401), (389, 400, 401, 394), (402, 396, 395, 393), (400, 389, 396, 402), (401, 393, 395, 394), (397, 406, 399, 398), (406, 402, 393, 399), (397, 400, 402, 406), (398, 399, 393, 401), (403, 405, 408, 404), (397, 403, 404, 398), (405, 406, 399, 408), (403, 397, 406, 405), (404, 408, 399, 398), (412, 414, 413, 407), (403, 412, 407, 404), (414, 405, 408, 413), (412, 403, 405, 414), (407, 413, 408, 404), (409, 419, 411, 410), (412, 409, 410, 407), (419, 414, 413, 411), (409, 412, 414, 419), (410, 411, 413, 407), (409, 415, 416, 410), (418, 419, 411, 417), (415, 409, 419, 418), (416, 417, 411, 410), (415, 420, 421, 416), (423, 418, 417, 422), (420, 415, 418, 423), (421, 422, 417, 416), (428, 430, 424, 429), (420, 428, 429, 421), (430, 423, 422, 424), (428, 420, 423, 430), (429, 424, 422, 421), (425, 427, 426, 434), (428, 425, 434, 429), (427, 430, 424, 426), (434, 426, 424, 429), (431, 437, 433, 432), (425, 431, 432, 434), (437, 427, 426, 433), (431, 425, 427, 437), (432, 433, 426, 434), (435, 442, 441, 436), (431, 435, 436, 432), (442, 437, 433, 441), (435, 431, 437, 442), (436, 441, 433, 432), (444, 440, 439, 438), (435, 444, 438, 436), (444, 435, 442, 440), (438, 439, 441, 436), (447, 449, 448, 443), (444, 447, 443, 438), (449, 440, 439, 448), (447, 444, 440, 449), (443, 448, 439, 438), (451, 446, 445, 452), (447, 451, 452, 443), (451, 447, 449, 446), (452, 445, 448, 443), (456, 450, 458, 457), (451, 456, 457, 452), (450, 446, 445, 458), (456, 451, 446, 450), (457, 458, 445, 452), (460, 455, 454, 453), (456, 460, 453, 457), (455, 450, 458, 454), (460, 456, 450, 455), (462, 464, 459, 463), (460, 462, 463, 453), (464, 455, 454, 459), (462, 460, 455, 464), (463, 459, 454, 453), (461, 468, 467, 466), (462, 461, 466, 463), (468, 464, 459, 467), (461, 462, 464, 468), (466, 467, 459, 463), (473, 475, 465, 474), (461, 473, 474, 466), (475, 468, 467, 465), (473, 461, 468, 475), (474, 465, 467, 466), (472, 475, 465, 471), (470, 471, 465, 474), (479, 477, 476, 480), (469, 479, 480, 470), (477, 472, 471, 476), (479, 469, 472, 477), (480, 476, 471, 470), (484, 486, 485, 478), (479, 484, 478, 480), (486, 477, 476, 485), (484, 479, 477, 486), (478, 485, 476, 480), (481, 489, 483, 482), (484, 481, 482, 478), (489, 486, 485, 483), (481, 484, 486, 489), (482, 483, 485, 478), (487, 493, 492, 488), (481, 487, 488, 482), (493, 489, 483, 492), (487, 481, 489, 493), (488, 492, 483, 482), (495, 491, 496, 490), (487, 495, 490, 488), (491, 493, 492, 496), (495, 487, 493, 491), (490, 496, 492, 488), (499, 501, 500, 494), (495, 499, 494, 490), (501, 491, 496, 500), (499, 495, 491, 501), (494, 500, 496, 490), (504, 498, 497, 505), (499, 504, 505, 494), (504, 499, 501, 498), (505, 497, 500, 494), (506, 507, 503, 502), (504, 506, 502, 505), (507, 498, 497, 503), (506, 504, 498, 507), (502, 503, 497, 505), (506, 512, 513, 502), (515, 507, 503, 514), (512, 506, 507, 515), (513, 514, 503, 502), (519, 521, 516, 520), (508, 519, 520, 509), (521, 511, 510, 516), (519, 508, 511, 521), (520, 516, 510, 509), (525, 518, 517, 526), (519, 525, 526, 520), (518, 521, 516, 517), (525, 519, 521, 518), (526, 517, 516, 520), (522, 530, 524, 523), (530, 518, 517, 524), (522, 525, 518, 530), (523, 524, 517, 526), (527, 533, 529, 528), (522, 527, 528, 523), (533, 530, 524, 529), (527, 522, 530, 533), (528, 529, 524, 523), (536, 532, 537, 531), (527, 536, 531, 528), (532, 533, 529, 537), (536, 527, 533, 532), (531, 537, 529, 528), (540, 541, 535, 534), (536, 540, 534, 531), (541, 532, 537, 535), (540, 536, 532, 541), (534, 535, 537, 531), (538, 547, 546, 539), (540, 538, 539, 534), (547, 541, 535, 546), (538, 540, 541, 547), (539, 546, 535, 534), (538, 542, 543, 539), (542, 538, 547, 545), (543, 544, 546, 539), (551, 548, 553, 552), (542, 551, 552, 543), (548, 545, 544, 553), (551, 542, 545, 548), (552, 553, 544, 543), (555, 556, 550, 549), (551, 555, 549, 552), (556, 548, 553, 550), (555, 551, 548, 556), (557, 559, 554, 558), (555, 557, 558, 549), (559, 556, 550, 554), (557, 555, 556, 559), (558, 554, 550, 549), (557, 562, 563, 558), (565, 559, 554, 564), (562, 557, 559, 565), (563, 564, 554, 558), (560, 561, 567, 566), (562, 560, 566, 563), (561, 565, 564, 567), (566, 567, 564, 563), (560, 569, 570, 566), (572, 561, 567, 571), (569, 560, 561, 572), (570, 571, 567, 566), (576, 568, 578, 577), (569, 576, 577, 570), (568, 572, 571, 578), (576, 569, 572, 568), (577, 578, 571, 570), (580, 575, 574, 573), (576, 580, 573, 577), (575, 568, 578, 574), (580, 576, 568, 575), (583, 585, 579, 584), (580, 583, 584, 573), (585, 575, 574, 579), (583, 580, 575, 585), (584, 579, 574, 573), (588, 582, 589, 581), (583, 588, 581, 584), (582, 585, 579, 589), (588, 583, 585, 582), (581, 589, 579, 584), (586, 593, 592, 587), (588, 586, 587, 581), (593, 582, 589, 592), (586, 588, 582, 593), (587, 592, 589, 581), (595, 591, 590, 596), (586, 595, 596, 587), (595, 586, 593, 591), (596, 590, 592, 587), (594, 601, 600, 599), (595, 594, 599, 596), (601, 591, 590, 600), (594, 595, 591, 601), (599, 600, 590, 596), (602, 603, 598, 597), (594, 602, 597, 599), (603, 601, 600, 598), (602, 594, 601, 603), (602, 606, 607, 597), (609, 603, 598, 608), (606, 602, 603, 609), (607, 608, 598, 597), (612, 605, 604, 613), (606, 612, 613, 607), (612, 606, 609, 605), (613, 604, 608, 607), (610, 618, 617, 611), (618, 605, 604, 617), (610, 612, 605, 618), (611, 617, 604, 613), (614, 616, 615, 621), (610, 614, 621, 611), (614, 610, 618, 616), (621, 615, 617, 611), (625, 620, 619, 626), (614, 625, 626, 621), (620, 616, 615, 619), (625, 614, 616, 620), (626, 619, 615, 621), (622, 624, 630, 623), (624, 620, 619, 630), (622, 625, 620, 624), (623, 630, 619, 626), (627, 629, 628, 632), (622, 627, 632, 623), (629, 624, 630, 628), (627, 622, 624, 629), (632, 628, 630, 623), (635, 637, 636, 631), (627, 635, 631, 632), (637, 629, 628, 636), (635, 627, 629, 637), (631, 636, 628, 632), (633, 634, 640, 639), (635, 633, 639, 631), (634, 637, 636, 640), (639, 640, 636, 631), (641, 638, 643, 642), (633, 641, 642, 639), (638, 634, 640, 643), (641, 633, 634, 638), (642, 643, 640, 639), (641, 646, 647, 642), (649, 638, 643, 648), (646, 641, 638, 649), (647, 648, 643, 642), (644, 654, 645, 653), (646, 644, 653, 647), (654, 649, 648, 645), (644, 646, 649, 654), (653, 645, 648, 647), (650, 652, 651, 657), (644, 650, 657, 653), (652, 654, 645, 651), (650, 644, 654, 652), (657, 651, 645, 653), (660, 656, 661, 655), (650, 660, 655, 657), (656, 652, 651, 661), (660, 650, 652, 656), (655, 661, 651, 657), (658, 663, 662, 659), (660, 658, 659, 655), (663, 656, 661, 662), (658, 660, 656, 663), (659, 662, 661, 655), (658, 666, 667, 659), (669, 663, 662, 668), (666, 658, 663, 669), (667, 668, 662, 659), (664, 665, 675, 674), (666, 664, 674, 667), (665, 669, 668, 675), (674, 675, 668, 667), (664, 670, 671, 674), (673, 665, 675, 672), (670, 664, 665, 673), (676, 679, 678, 677), (670, 676, 677, 671), (679, 673, 672, 678), (676, 670, 673, 679), (677, 678, 672, 671), (676, 683, 684, 677), (686, 679, 678, 685), (683, 676, 679, 686), (684, 685, 678, 677), (688, 682, 681, 680), (683, 688, 680, 684), (688, 683, 686, 682), (689, 691, 690, 687), (688, 689, 687, 680), (691, 682, 681, 690), (689, 688, 682, 691), (687, 690, 681, 680), (689, 693, 694, 687), (696, 691, 690, 695), (693, 689, 691, 696), (694, 695, 690, 687), (699, 692, 701, 700), (693, 699, 700, 694), (692, 696, 695, 701), (699, 693, 696, 692), (700, 701, 695, 694), (703, 698, 704, 697), (699, 703, 697, 700), (698, 692, 701, 704), (703, 699, 692, 698), (697, 704, 701, 700), (702, 710, 709, 708), (703, 702, 708, 697), (710, 698, 704, 709), (702, 703, 698, 710), (708, 709, 704, 697), (705, 712, 707, 706), (702, 705, 706, 708), (712, 710, 709, 707), (705, 702, 710, 712), (715, 711, 717, 716), (705, 715, 716, 706), (711, 712, 707, 717), (715, 705, 712, 711), (716, 717, 707, 706), (713, 721, 714, 720), (715, 713, 720, 716), (721, 711, 717, 714), (713, 715, 711, 721), (720, 714, 717, 716), (718, 726, 725, 719), (713, 718, 719, 720), (726, 721, 714, 725), (718, 713, 721, 726), (719, 725, 714, 720), (729, 724, 723, 722), (718, 729, 722, 719), (729, 718, 726, 724), (722, 723, 725, 719), (727, 733, 732, 728), (729, 727, 728, 722), (733, 724, 723, 732), (727, 729, 724, 733), (728, 732, 723, 722), (730, 731, 736, 735), (727, 730, 735, 728), (731, 733, 732, 736), (730, 727, 733, 731), (735, 736, 732, 728), (739, 741, 740, 734), (730, 739, 734, 735), (741, 731, 736, 740), (739, 730, 731, 741), (734, 740, 736, 735), (737, 745, 744, 738), (739, 737, 738, 734), (745, 741, 740, 744), (737, 739, 741, 745), (738, 744, 740, 734), (749, 743, 742, 750), (737, 749, 750, 738), (749, 737, 745, 743), (750, 742, 744, 738), (746, 748, 753, 747), (748, 743, 742, 753), (746, 749, 743, 748), (747, 753, 742, 750), (751, 757, 756, 752), (746, 751, 752, 747), (757, 748, 753, 756), (751, 746, 748, 757), (752, 756, 753, 747), (760, 761, 755, 754), (751, 760, 754, 752), (761, 757, 756, 755), (760, 751, 757, 761), (754, 755, 756, 752), (758, 759, 767, 766), (760, 758, 766, 754), (759, 761, 755, 767), (766, 767, 755, 754), (758, 762, 763, 766), (765, 759, 767, 764), (762, 758, 759, 765), (772, 768, 774, 773), (762, 772, 773, 763), (768, 765, 764, 774), (772, 762, 765, 768), (773, 774, 764, 763), (769, 777, 771, 770), (777, 768, 774, 771), (769, 772, 768, 777), (779, 776, 780, 775), (769, 779, 775, 770), (776, 777, 771, 780), (779, 769, 777, 776), (775, 780, 771, 770), (783, 778, 785, 784), (779, 783, 784, 775), (778, 776, 780, 785), (783, 779, 776, 778), (784, 785, 780, 775), (781, 790, 789, 782), (790, 778, 785, 789), (781, 783, 778, 790), (782, 789, 785, 784), (786, 794, 788, 787), (781, 786, 787, 782), (794, 790, 789, 788), (786, 781, 790, 794), (787, 788, 789, 782), (791, 793, 797, 792), (786, 791, 792, 787), (793, 794, 788, 797), (791, 786, 794, 793), (792, 797, 788, 787), (799, 796, 795, 800), (791, 799, 800, 792), (796, 793, 797, 795), (799, 791, 793, 796), (800, 795, 797, 792), (802, 804, 803, 798), (799, 802, 798, 800), (804, 796, 795, 803), (802, 799, 796, 804), (798, 803, 795, 800), (807, 809, 801, 808), (802, 807, 808, 798), (809, 804, 803, 801), (807, 802, 804, 809), (808, 801, 803, 798), (805, 806, 813, 812), (807, 805, 812, 808), (806, 809, 801, 813), (812, 813, 801, 808), (810, 817, 811, 816), (805, 810, 816, 812), (817, 806, 813, 811), (810, 805, 806, 817), (816, 811, 813, 812), (814, 822, 821, 815), (810, 814, 815, 816), (822, 817, 811, 821), (814, 810, 817, 822), (815, 821, 811, 816), (824, 820, 819, 818), (814, 824, 818, 815), (824, 814, 822, 820), (818, 819, 821, 815), (823, 831, 830, 829), (824, 823, 829, 818), (831, 820, 819, 830), (823, 824, 820, 831), (829, 830, 819, 818), (823, 825, 826, 829), (825, 823, 831, 828), (832, 835, 834, 833), (825, 832, 833, 826), (835, 828, 827, 834), (832, 825, 828, 835), (833, 834, 827, 826), (832, 836, 837, 833), (839, 835, 834, 838), (836, 832, 835, 839), (837, 838, 834, 833), (836, 843, 844, 837), (846, 839, 838, 845), (843, 836, 839, 846), (844, 845, 838, 837), (840, 848, 842, 841), (848, 846, 845, 842), (840, 843, 846, 848), (847, 852, 851, 850), (840, 847, 850, 841), (852, 848, 842, 851), (847, 840, 848, 852), (850, 851, 842, 841), (854, 849, 856, 855), (847, 854, 855, 850), (849, 852, 851, 856), (854, 847, 852, 849), (855, 856, 851, 850), (853, 860, 859, 858), (854, 853, 858, 855), (860, 849, 856, 859), (853, 854, 849, 860), (858, 859, 856, 855), (863, 865, 864, 857), (853, 863, 857, 858), (865, 860, 859, 864), (863, 853, 860, 865), (857, 864, 859, 858), (861, 870, 869, 862), (863, 861, 862, 857), (870, 865, 864, 869), (861, 863, 865, 870), (862, 869, 864, 857), (866, 871, 868, 867), (861, 866, 867, 862), (871, 870, 869, 868), (866, 861, 870, 871), (867, 868, 869, 862), (866, 873, 874, 867), (876, 871, 868, 875), (873, 866, 871, 876), (874, 875, 868, 867), (879, 872, 881, 880), (873, 879, 880, 874), (872, 876, 875, 881), (879, 873, 876, 872), (880, 881, 875, 874), (877, 886, 885, 878), (886, 872, 881, 885), (877, 879, 872, 886), (878, 885, 881, 880), (891, 884, 883, 882), (877, 891, 882, 878), (891, 877, 886, 884), (882, 883, 885, 878), (891, 887, 888, 882), (890, 884, 883, 889), (887, 891, 884, 890), (888, 889, 883, 882), (896, 898, 897, 892), (887, 896, 892, 888), (898, 890, 889, 897), (896, 887, 890, 898), (892, 897, 889, 888), (893, 903, 895, 894), (896, 893, 894, 892), (903, 898, 897, 895), (893, 896, 898, 903), (894, 895, 897, 892), (893, 899, 900, 894), (902, 903, 895, 901), (899, 893, 903, 902), (900, 901, 895, 894), (904, 910, 909, 908), (899, 904, 908, 900), (910, 902, 901, 909), (904, 899, 902, 910), (908, 909, 901, 900), (905, 907, 913, 906), (904, 905, 906, 908), (907, 910, 909, 913), (905, 904, 910, 907), (906, 913, 909, 908), (916, 917, 912, 911), (905, 916, 911, 906), (917, 907, 913, 912), (916, 905, 907, 917), (911, 912, 913, 906), (914, 921, 920, 915), (916, 914, 915, 911), (921, 917, 912, 920), (914, 916, 917, 921), (915, 920, 912, 911), (918, 924, 923, 919), (914, 918, 919, 915), (924, 921, 920, 923), (918, 914, 921, 924), (919, 923, 920, 915), (922, 931, 930, 929), (918, 922, 929, 919), (931, 924, 923, 930), (922, 918, 924, 931), (929, 930, 923, 919), (922, 925, 926, 929), (925, 922, 931, 928), (936, 933, 937, 932), (925, 936, 932, 926), (933, 928, 927, 937), (936, 925, 928, 933), (932, 937, 927, 926), (934, 942, 941, 935), (936, 934, 935, 932), (942, 933, 937, 941), (934, 936, 933, 942), (935, 941, 937, 932), (938, 940, 944, 939), (934, 938, 939, 935), (940, 942, 941, 944), (938, 934, 942, 940), (939, 944, 941, 935), (948, 950, 949, 943), (938, 948, 943, 939), (950, 940, 944, 949), (948, 938, 940, 950), (943, 949, 944, 939), (945, 947, 946, 952), (948, 945, 952, 943), (952, 946, 949, 943), (955, 957, 951, 956), (945, 955, 956, 952), (957, 947, 946, 951), (955, 945, 947, 957), (956, 951, 946, 952), (953, 963, 954, 962), (955, 953, 962, 956), (963, 957, 951, 954), (953, 955, 957, 963), (962, 954, 951, 956), (953, 958, 959, 962), (961, 963, 954, 960), (958, 953, 963, 961), (959, 960, 954, 962), (968, 970, 964, 969), (958, 968, 969, 959), (970, 961, 960, 964), (968, 958, 961, 970), (969, 964, 960, 959), (972, 967, 966, 965), (968, 972, 965, 969), (967, 970, 964, 966), (972, 968, 970, 967), (965, 966, 964, 969), (975, 971, 977, 976), (972, 975, 976, 965), (971, 967, 966, 977), (975, 972, 967, 971), (976, 977, 966, 965), (973, 974, 980, 979), (975, 973, 979, 976), (974, 971, 977, 980), (973, 975, 971, 974), (979, 980, 977, 976), (983, 978, 985, 984), (973, 983, 984, 979), (978, 974, 980, 985), (983, 973, 974, 978), (984, 985, 980, 979), (987, 982, 988, 981), (983, 987, 981, 984), (982, 978, 985, 988), (987, 983, 978, 982), (981, 988, 985, 984), (986, 992, 991, 990), (987, 986, 990, 981), (992, 982, 988, 991), (986, 987, 982, 992), (990, 991, 988, 981), (996, 998, 989, 997), (986, 996, 997, 990), (998, 992, 991, 989), (996, 986, 992, 998), (997, 989, 991, 990), (993, 1001, 995, 994), (1001, 998, 989, 995), (993, 996, 998, 1001), (994, 995, 989, 997), (999, 1005, 1004, 1000), (993, 999, 1000, 994), (1005, 1001, 995, 1004), (999, 993, 1001, 1005), (1000, 1004, 995, 994), (1007, 1003, 1008, 1002), (999, 1007, 1002, 1000), (1003, 1005, 1004, 1008), (1007, 999, 1005, 1003), (1002, 1008, 1004, 1000), (1006, 1014, 1013, 1012), (1007, 1006, 1012, 1002), (1014, 1003, 1008, 1013), (1006, 1007, 1003, 1014), (1012, 1013, 1008, 1002), (1009, 1017, 1011, 1010), (1006, 1009, 1010, 1012), (1017, 1014, 1013, 1011), (1009, 1006, 1014, 1017), (1019, 1016, 1015, 1020), (1009, 1019, 1020, 1010), (1016, 1017, 1011, 1015), (1019, 1009, 1017, 1016), (1020, 1015, 1011, 1010), (1023, 1018, 1025, 1024), (1019, 1023, 1024, 1020), (1018, 1016, 1015, 1025), (1023, 1019, 1016, 1018), (1024, 1025, 1015, 1020), (1028, 1029, 1022, 1021), (1023, 1028, 1021, 1024), (1029, 1018, 1025, 1022), (1028, 1023, 1018, 1029), (1026, 1032, 1031, 1027), (1028, 1026, 1027, 1021), (1032, 1029, 1022, 1031), (1026, 1028, 1029, 1032), (1027, 1031, 1022, 1021), (1035, 1037, 1030, 1036), (1026, 1035, 1036, 1027), (1037, 1032, 1031, 1030), (1035, 1026, 1032, 1037), (1036, 1030, 1031, 1027), (1033, 1034, 1041, 1040), (1035, 1033, 1040, 1036), (1034, 1037, 1030, 1041), (1040, 1041, 1030, 1036), (1038, 1045, 1044, 1039), (1033, 1038, 1039, 1040), (1045, 1034, 1041, 1044), (1038, 1033, 1034, 1045), (1039, 1044, 1041, 1040), (1042, 1048, 1043, 1047), (1038, 1042, 1047, 1039), (1048, 1045, 1044, 1043), (1042, 1038, 1045, 1048), (1047, 1043, 1044, 1039), (1053, 1055, 1054, 1046), (1042, 1053, 1046, 1047), (1055, 1048, 1043, 1054), (1053, 1042, 1048, 1055), (1046, 1054, 1043, 1047), (1053, 1049, 1050, 1046), (1050, 1051, 1054, 1046), (1049, 1057, 1058, 1050), (1060, 1052, 1051, 1059), (1057, 1049, 1052, 1060), (1058, 1059, 1051, 1050), (1056, 1064, 1063, 1062), (1057, 1056, 1062, 1058), (1064, 1060, 1059, 1063), (1056, 1057, 1060, 1064), (1062, 1063, 1059, 1058), (1066, 1061, 1068, 1067), (1056, 1066, 1067, 1062), (1061, 1064, 1063, 1068), (1066, 1056, 1064, 1061), (1067, 1068, 1063, 1062), (1069, 1065, 1071, 1070), (1066, 1069, 1070, 1067), (1065, 1061, 1068, 1071), (1069, 1066, 1061, 1065), (1070, 1071, 1068, 1067), (1069, 1075, 1076, 1070), (1078, 1065, 1071, 1077), (1075, 1069, 1065, 1078), (1076, 1077, 1071, 1070), (1083, 1074, 1073, 1072), (1075, 1083, 1072, 1076), (1083, 1075, 1078, 1074), (1083, 1079, 1080, 1072), (1082, 1074, 1073, 1081), (1079, 1083, 1074, 1082), (1080, 1081, 1073, 1072), (1084, 1091, 1090, 1089), (1079, 1084, 1089, 1080), (1091, 1082, 1081, 1090), (1084, 1079, 1082, 1091), (1089, 1090, 1081, 1080), (1084, 1085, 1086, 1089), (1085, 1084, 1091, 1088), (1092, 1094, 1093, 1095), (1085, 1092, 1095, 1086), (1094, 1088, 1087, 1093), (1092, 1085, 1088, 1094), (1095, 1093, 1087, 1086), (1092, 1097, 1098, 1095), (1100, 1094, 1093, 1099), (1097, 1092, 1094, 1100), (1098, 1099, 1093, 1095), (1101, 1103, 1096, 1102), (1097, 1101, 1102, 1098), (1103, 1100, 1099, 1096), (1101, 1097, 1100, 1103), (1102, 1096, 1099, 1098), (1101, 1106, 1107, 1102), (1109, 1103, 1096, 1108), (1106, 1101, 1103, 1109), (1107, 1108, 1096, 1102), (1104, 1113, 1112, 1105), (1113, 1109, 1108, 1112), (1104, 1106, 1109, 1113), (1105, 1112, 1108, 1107), (1117, 1111, 1118, 1110), (1104, 1117, 1110, 1105), (1111, 1113, 1112, 1118), (1117, 1104, 1113, 1111), (1110, 1118, 1112, 1105), (1114, 1121, 1116, 1115), (1117, 1114, 1115, 1110), (1121, 1111, 1118, 1116), (1114, 1117, 1111, 1121), (1115, 1116, 1118, 1110), (1119, 1120, 1124, 1123), (1114, 1119, 1123, 1115), (1120, 1121, 1116, 1124), (1119, 1114, 1121, 1120), (1123, 1124, 1116, 1115), (1128, 1130, 1122, 1129), (1119, 1128, 1129, 1123), (1130, 1120, 1124, 1122), (1128, 1119, 1120, 1130), (1129, 1122, 1124, 1123), (1132, 1127, 1126, 1125), (1128, 1132, 1125, 1129), (1127, 1130, 1122, 1126), (1132, 1128, 1130, 1127), (1125, 1126, 1122, 1129), (1136, 1138, 1131, 1137), (1132, 1136, 1137, 1125), (1138, 1127, 1126, 1131), (1136, 1132, 1127, 1138), (1137, 1131, 1126, 1125), (1133, 1135, 1134, 1142), (1136, 1133, 1142, 1137), (1135, 1138, 1131, 1134), (1142, 1134, 1131, 1137), (1139, 1144, 1141, 1140), (1133, 1139, 1140, 1142), (1144, 1135, 1134, 1141), (1139, 1133, 1135, 1144), (1140, 1141, 1134, 1142), (1148, 1150, 1149, 1143), (1139, 1148, 1143, 1140), (1150, 1144, 1141, 1149), (1148, 1139, 1144, 1150), (1143, 1149, 1141, 1140), (1145, 1152, 1147, 1146), (1148, 1145, 1146, 1143), (1152, 1150, 1149, 1147), (1145, 1148, 1150, 1152), (1146, 1147, 1149, 1143), (1156, 1158, 1157, 1151), (1145, 1156, 1151, 1146), (1158, 1152, 1147, 1157), (1156, 1145, 1152, 1158), (1151, 1157, 1147, 1146), (1159, 1155, 1154, 1153), (1156, 1159, 1153, 1151), (1159, 1156, 1158, 1155), (1153, 1154, 1157, 1151), (1159, 1161, 1162, 1153), (1164, 1155, 1154, 1163), (1161, 1159, 1155, 1164), (1162, 1163, 1154, 1153), (1167, 1160, 1169, 1168), (1161, 1167, 1168, 1162), (1160, 1164, 1163, 1169), (1167, 1161, 1164, 1160), (1168, 1169, 1163, 1162), (1172, 1173, 1166, 1165), (1167, 1172, 1165, 1168), (1173, 1160, 1169, 1166), (1172, 1167, 1160, 1173), (1170, 1171, 1177, 1176), (1172, 1170, 1176, 1165), (1171, 1173, 1166, 1177), (1176, 1177, 1166, 1165), (1180, 1181, 1175, 1174), (1170, 1180, 1174, 1176), (1181, 1171, 1177, 1175), (1180, 1170, 1171, 1181), (1178, 1179, 1184, 1183), (1180, 1178, 1183, 1174), (1179, 1181, 1175, 1184), (1183, 1184, 1175, 1174), (1182, 1187, 1186, 1185), (1178, 1182, 1185, 1183), (1187, 1179, 1184, 1186), (1182, 1178, 1179, 1187), (1185, 1186, 1184, 1183), (1182, 1189, 1190, 1185), (1192, 1187, 1186, 1191), (1189, 1182, 1187, 1192), (1190, 1191, 1186, 1185), (1195, 1197, 1196, 1188), (1189, 1195, 1188, 1190), (1197, 1192, 1191, 1196), (1195, 1189, 1192, 1197), (1188, 1196, 1191, 1190), (1193, 1199, 1198, 1194), (1195, 1193, 1194, 1188), (1199, 1197, 1196, 1198), (1193, 1195, 1197, 1199), (1194, 1198, 1196, 1188), (1193, 1200, 1201, 1194), (1203, 1199, 1198, 1202), (1200, 1193, 1199, 1203), (1201, 1202, 1198, 1194), (1200, 1205, 1206, 1201), (1208, 1203, 1202, 1207), (1205, 1200, 1203, 1208), (1206, 1207, 1202, 1201), (1212, 1214, 1204, 1213), (1205, 1212, 1213, 1206), (1214, 1208, 1207, 1204), (1212, 1205, 1208, 1214), (1213, 1204, 1207, 1206), (1209, 1211, 1210, 1218), (1212, 1209, 1218, 1213), (1211, 1214, 1204, 1210), (1218, 1210, 1204, 1213), (1215, 1221, 1217, 1216), (1209, 1215, 1216, 1218), (1221, 1211, 1210, 1217), (1215, 1209, 1211, 1221), (1216, 1217, 1210, 1218), (1222, 1220, 1223, 1219), (1215, 1222, 1219, 1216), (1220, 1221, 1217, 1223), (1222, 1215, 1221, 1220), (1219, 1223, 1217, 1216), (1222, 1226, 1227, 1219), (1229, 1220, 1223, 1228), (1226, 1222, 1220, 1229), (1227, 1228, 1223, 1219), (1232, 1225, 1224, 1233), (1226, 1232, 1233, 1227), (1232, 1226, 1229, 1225), (1233, 1224, 1228, 1227), (1237, 1231, 1230, 1238), (1232, 1237, 1238, 1233), (1231, 1225, 1224, 1230), (1237, 1232, 1225, 1231), (1238, 1230, 1224, 1233), (1234, 1236, 1235, 1242), (1237, 1234, 1242, 1238), (1236, 1231, 1230, 1235), (1234, 1237, 1231, 1236), (1242, 1235, 1230, 1238), (1246, 1241, 1240, 1239), (1234, 1246, 1239, 1242), (1241, 1236, 1235, 1240), (1246, 1234, 1236, 1241), (1239, 1240, 1235, 1242), (1250, 1245, 1244, 1243), (1246, 1250, 1243, 1239), (1245, 1241, 1240, 1244), (1250, 1246, 1241, 1245), (1243, 1244, 1240, 1239), (1247, 1249, 1248, 1253), (1250, 1247, 1253, 1243), (1249, 1245, 1244, 1248), (1247, 1250, 1245, 1249), (1253, 1248, 1244, 1243), (1251, 1257, 1256, 1252), (1247, 1251, 1252, 1253), (1257, 1249, 1248, 1256), (1251, 1247, 1249, 1257), (1252, 1256, 1248, 1253), (1259, 1255, 1254, 1260), (1251, 1259, 1260, 1252), (1259, 1251, 1257, 1255), (1260, 1254, 1256, 1252), (1264, 1266, 1258, 1265), (1259, 1264, 1265, 1260), (1266, 1255, 1254, 1258), (1264, 1259, 1255, 1266), (1265, 1258, 1254, 1260), (1261, 1263, 1270, 1262), (1263, 1266, 1258, 1270), (1262, 1270, 1258, 1265), (1267, 1269, 1268, 1273), (1261, 1267, 1273, 1262), (1269, 1263, 1270, 1268), (1267, 1261, 1263, 1269), (1273, 1268, 1270, 1262), (1271, 1272, 1277, 1276), (1267, 1271, 1276, 1273), (1272, 1269, 1268, 1277), (1271, 1267, 1269, 1272), (1276, 1277, 1268, 1273), (1274, 1275, 1280, 1279), (1271, 1274, 1279, 1276), (1275, 1272, 1277, 1280), (1274, 1271, 1272, 1275), (1279, 1280, 1277, 1276), (1278, 1284, 1283, 1282), (1274, 1278, 1282, 1279), (1284, 1275, 1280, 1283), (1278, 1274, 1275, 1284), (1282, 1283, 1280, 1279), (1288, 1290, 1281, 1289), (1278, 1288, 1289, 1282), (1290, 1284, 1283, 1281), (1288, 1278, 1284, 1290), (1289, 1281, 1283, 1282), (1285, 1293, 1287, 1286), (1293, 1290, 1281, 1287), (1285, 1288, 1290, 1293), (1286, 1287, 1281, 1289), (1291, 1292, 1297, 1296), (1285, 1291, 1296, 1286), (1292, 1293, 1287, 1297), (1291, 1285, 1293, 1292), (1296, 1297, 1287, 1286), (1294, 1301, 1300, 1295), (1291, 1294, 1295, 1296), (1301, 1292, 1297, 1300), (1294, 1291, 1292, 1301), (1295, 1300, 1297, 1296), (1306, 1307, 1299, 1298), (1294, 1306, 1298, 1295), (1307, 1301, 1300, 1299), (1306, 1294, 1301, 1307), (1298, 1299, 1300, 1295), (1306, 1302, 1303, 1298), (1305, 1307, 1299, 1304), (1303, 1304, 1299, 1298), (1314, 1310, 1309, 1308), (1302, 1314, 1308, 1303), (1310, 1305, 1304, 1309), (1314, 1302, 1305, 1310), (1308, 1309, 1304, 1303), (1311, 1315, 1313, 1312), (1314, 1311, 1312, 1308), (1315, 1310, 1309, 1313), (1311, 1314, 1310, 1315), (1312, 1313, 1309, 1308), (1311, 1317, 1318, 1312), (1320, 1315, 1313, 1319), (1317, 1311, 1315, 1320), (1318, 1319, 1313, 1312), (1324, 1326, 1325, 1316), (1317, 1324, 1316, 1318), (1326, 1320, 1319, 1325), (1324, 1317, 1320, 1326), (1316, 1325, 1319, 1318), (1321, 1328, 1323, 1322), (1324, 1321, 1322, 1316), (1328, 1326, 1325, 1323), (1321, 1324, 1326, 1328), (1322, 1323, 1325, 1316), (1331, 1333, 1327, 1332), (1321, 1331, 1332, 1322), (1333, 1328, 1323, 1327), (1331, 1321, 1328, 1333), (1332, 1327, 1323, 1322), (1329, 1336, 1335, 1330), (1336, 1333, 1327, 1335), (1329, 1331, 1333, 1336), (1330, 1335, 1327, 1332), (1334, 1341, 1340, 1339), (1329, 1334, 1339, 1330), (1341, 1336, 1335, 1340), (1334, 1329, 1336, 1341), (1339, 1340, 1335, 1330), (1337, 1338, 1344, 1343), (1334, 1337, 1343, 1339), (1338, 1341, 1340, 1344), (1337, 1334, 1341, 1338), (1343, 1344, 1340, 1339), (1346, 1342, 1348, 1347), (1337, 1346, 1347, 1343), (1342, 1338, 1344, 1348), (1346, 1337, 1338, 1342), (1347, 1348, 1344, 1343), (1350, 1352, 1351, 1345), (1346, 1350, 1345, 1347), (1352, 1342, 1348, 1351), (1350, 1346, 1342, 1352), (1345, 1351, 1348, 1347), (1355, 1357, 1356, 1349), (1350, 1355, 1349, 1345), (1357, 1352, 1351, 1356), (1355, 1350, 1352, 1357), (1349, 1356, 1351, 1345), (1361, 1362, 1354, 1353), (1355, 1361, 1353, 1349), (1362, 1357, 1356, 1354), (1361, 1355, 1357, 1362), (1353, 1354, 1356, 1349), (1358, 1365, 1360, 1359), (1361, 1358, 1359, 1353), (1365, 1362, 1354, 1360), (1358, 1361, 1362, 1365), (1359, 1360, 1354, 1353), (1369, 1364, 1370, 1363), (1358, 1369, 1363, 1359), (1364, 1365, 1360, 1370), (1369, 1358, 1365, 1364), (1363, 1370, 1360, 1359), (1366, 1368, 1367, 1375), (1369, 1366, 1375, 1363), (1368, 1364, 1370, 1367), (1366, 1369, 1364, 1368), (1375, 1367, 1370, 1363), (1366, 1371, 1372, 1375), (1374, 1368, 1367, 1373), (1371, 1366, 1368, 1374), (1372, 1373, 1367, 1375), (1382, 1377, 1383, 1376), (1371, 1382, 1376, 1372), (1377, 1374, 1373, 1383), (1382, 1371, 1374, 1377), (1376, 1383, 1373, 1372), (1382, 1378, 1379, 1376), (1381, 1377, 1383, 1380), (1378, 1382, 1377, 1381), (1379, 1380, 1383, 1376), (1386, 1384, 1388, 1387), (1378, 1386, 1387, 1379), (1384, 1381, 1380, 1388), (1386, 1378, 1381, 1384), (1387, 1388, 1380, 1379), (1385, 1393, 1392, 1391), (1386, 1385, 1391, 1387), (1393, 1384, 1388, 1392), (1385, 1386, 1384, 1393), (1391, 1392, 1388, 1387), (1397, 1390, 1389, 1398), (1385, 1397, 1398, 1391), (1397, 1385, 1393, 1390), (1398, 1389, 1392, 1391), (1394, 1396, 1395, 1399), (1397, 1394, 1399, 1398), (1396, 1390, 1389, 1395), (1394, 1397, 1390, 1396), (1399, 1395, 1389, 1398), (1394, 1403, 1404, 1399), (1406, 1396, 1395, 1405), (1403, 1394, 1396, 1406), (1404, 1405, 1395, 1399), (1400, 1402, 1401, 1410), (1403, 1400, 1410, 1404), (1410, 1401, 1405, 1404), (1407, 1409, 1412, 1408), (1400, 1407, 1408, 1410), (1409, 1402, 1401, 1412), (1407, 1400, 1402, 1409), (1408, 1412, 1401, 1410), (1411, 1417, 1416, 1415), (1407, 1411, 1415, 1408), (1417, 1409, 1412, 1416), (1411, 1407, 1409, 1417), (1415, 1416, 1412, 1408), (1413, 1414, 1421, 1420), (1411, 1413, 1420, 1415), (1414, 1417, 1416, 1421), (1413, 1411, 1417, 1414), (1420, 1421, 1416, 1415), (1418, 1419, 1424, 1423), (1413, 1418, 1423, 1420), (1419, 1414, 1421, 1424), (1418, 1413, 1414, 1419), (1423, 1424, 1421, 1420), (1428, 1422, 1430, 1429), (1418, 1428, 1429, 1423), (1422, 1419, 1424, 1430), (1428, 1418, 1419, 1422), (1429, 1430, 1424, 1423), (1425, 1434, 1427, 1426), (1434, 1422, 1430, 1427), (1425, 1428, 1422, 1434), (1436, 1433, 1432, 1431), (1425, 1436, 1431, 1426), (1433, 1434, 1427, 1432), (1436, 1425, 1434, 1433), (1431, 1432, 1427, 1426), (1435, 1441, 1440, 1439), (1436, 1435, 1439, 1431), (1441, 1433, 1432, 1440), (1435, 1436, 1433, 1441), (1439, 1440, 1432, 1431), (1437, 1446, 1445, 1438), (1435, 1437, 1438, 1439), (1446, 1441, 1440, 1445), (1437, 1435, 1441, 1446), (1438, 1445, 1440, 1439), (1449, 1444, 1443, 1442), (1437, 1449, 1442, 1438), (1449, 1437, 1446, 1444), (1442, 1443, 1445, 1438), (1447, 1448, 1453, 1452), (1449, 1447, 1452, 1442), (1448, 1444, 1443, 1453), (1447, 1449, 1444, 1448), (1452, 1453, 1443, 1442), (1450, 1457, 1456, 1451), (1447, 1450, 1451, 1452), (1457, 1448, 1453, 1456), (1450, 1447, 1448, 1457), (1451, 1456, 1453, 1452), (1460, 1455, 1461, 1454), (1450, 1460, 1454, 1451), (1455, 1457, 1456, 1461), (1460, 1450, 1457, 1455), (1454, 1461, 1456, 1451), (1458, 1459, 1463, 1462), (1460, 1458, 1462, 1454), (1459, 1455, 1461, 1463), (1458, 1460, 1455, 1459), (1462, 1463, 1461, 1454), (1458, 1467, 1468, 1462), (1470, 1459, 1463, 1469), (1467, 1458, 1459, 1470), (1468, 1469, 1463, 1462), (1464, 1466, 1473, 1465), (1466, 1470, 1469, 1473), (1465, 1473, 1469, 1468), (1471, 1477, 1476, 1472), (1464, 1471, 1472, 1465), (1477, 1466, 1473, 1476), (1471, 1464, 1466, 1477), (1472, 1476, 1473, 1465), (1474, 1475, 1481, 1480), (1471, 1474, 1480, 1472), (1475, 1477, 1476, 1481), (1474, 1471, 1477, 1475), (1480, 1481, 1476, 1472), (1485, 1479, 1478, 1486), (1474, 1485, 1486, 1480), (1479, 1475, 1481, 1478), (1485, 1474, 1475, 1479), (1486, 1478, 1481, 1480), (1482, 1484, 1483, 1489), (1485, 1482, 1489, 1486), (1484, 1479, 1478, 1483), (1482, 1485, 1479, 1484), (1489, 1483, 1478, 1486), (1487, 1493, 1488, 1492), (1482, 1487, 1492, 1489), (1493, 1484, 1483, 1488), (1487, 1482, 1484, 1493), (1492, 1488, 1483, 1489), (1490, 1496, 1495, 1491), (1487, 1490, 1491, 1492), (1496, 1493, 1488, 1495), (1490, 1487, 1493, 1496), (1491, 1495, 1488, 1492), (1500, 1494, 1502, 1501), (1490, 1500, 1501, 1491), (1494, 1496, 1495, 1502), (1500, 1490, 1496, 1494), (1501, 1502, 1495, 1491), (1506, 1499, 1498, 1497), (1500, 1506, 1497, 1501), (1499, 1494, 1502, 1498), (1506, 1500, 1494, 1499), (1503, 1505, 1508, 1504), (1506, 1503, 1504, 1497), (1505, 1499, 1498, 1508), (1503, 1506, 1499, 1505), (1504, 1508, 1498, 1497), (1509, 1511, 1507, 1510), (1503, 1509, 1510, 1504), (1511, 1505, 1508, 1507), (1509, 1503, 1505, 1511), (1510, 1507, 1508, 1504), (1509, 1513, 1514, 1510), (1516, 1511, 1507, 1515), (1513, 1509, 1511, 1516), (1514, 1515, 1507, 1510), (1518, 1520, 1512, 1519), (1513, 1518, 1519, 1514), (1520, 1516, 1515, 1512), (1518, 1513, 1516, 1520), (1519, 1512, 1515, 1514), (1522, 1524, 1523, 1517), (1518, 1522, 1517, 1519), (1524, 1520, 1512, 1523), (1522, 1518, 1520, 1524), (1517, 1523, 1512, 1519), (1527, 1529, 1528, 1521), (1522, 1527, 1521, 1517), (1529, 1524, 1523, 1528), (1527, 1522, 1524, 1529), (1521, 1528, 1523, 1517), (1525, 1531, 1530, 1526), (1527, 1525, 1526, 1521), (1531, 1529, 1528, 1530), (1525, 1527, 1529, 1531), (1526, 1530, 1528, 1521), (1525, 1535, 1536, 1526), (1538, 1531, 1530, 1537), (1535, 1525, 1531, 1538), (1536, 1537, 1530, 1526), (1532, 1534, 1533, 1541), (1535, 1532, 1541, 1536), (1541, 1533, 1537, 1536), (1544, 1545, 1540, 1539), (1532, 1544, 1539, 1541), (1545, 1534, 1533, 1540), (1544, 1532, 1534, 1545), (1539, 1540, 1533, 1541), (1542, 1549, 1543, 1548), (1544, 1542, 1548, 1539), (1549, 1545, 1540, 1543), (1542, 1544, 1545, 1549), (1548, 1543, 1540, 1539), (1550, 1547, 1546, 1551), (1542, 1550, 1551, 1548), (1547, 1549, 1543, 1546), (1550, 1542, 1549, 1547), (1551, 1546, 1543, 1548), (1550, 1554, 1555, 1551), (1557, 1547, 1546, 1556), (1554, 1550, 1547, 1557), (1555, 1556, 1546, 1551), (1558, 1553, 1552, 1559), (1554, 1558, 1559, 1555), (1558, 1554, 1557, 1553), (1559, 1552, 1556, 1555), (1558, 1563, 1564, 1559), (1566, 1553, 1552, 1565), (1563, 1558, 1553, 1566), (1564, 1565, 1552, 1559), (1560, 1562, 1570, 1561), (1562, 1566, 1565, 1570), (1561, 1570, 1565, 1564), (1572, 1569, 1568, 1567), (1560, 1572, 1567, 1561), (1569, 1562, 1570, 1568), (1572, 1560, 1562, 1569), (1567, 1568, 1570, 1561), (1571, 1578, 1577, 1576), (1572, 1571, 1576, 1567), (1578, 1569, 1568, 1577), (1571, 1572, 1569, 1578), (1576, 1577, 1568, 1567), (1573, 1581, 1575, 1574), (1571, 1573, 1574, 1576), (1581, 1578, 1577, 1575), (1573, 1571, 1578, 1581), (1579, 1580, 1583, 1582), (1573, 1579, 1582, 1574), (1580, 1581, 1575, 1583), (1579, 1573, 1581, 1580), (1582, 1583, 1575, 1574), (1579, 1586, 1587, 1582), (1589, 1580, 1583, 1588), (1586, 1579, 1580, 1589), (1587, 1588, 1583, 1582), (1584, 1585, 1593, 1592), (1586, 1584, 1592, 1587), (1585, 1589, 1588, 1593), (1592, 1593, 1588, 1587), (1590, 1597, 1591, 1596), (1584, 1590, 1596, 1592), (1597, 1585, 1593, 1591), (1590, 1584, 1585, 1597), (1596, 1591, 1593, 1592), (1601, 1602, 1595, 1594), (1590, 1601, 1594, 1596), (1602, 1597, 1591, 1595), (1601, 1590, 1597, 1602), (1594, 1595, 1591, 1596), (1598, 1600, 1603, 1599), (1601, 1598, 1599, 1594), (1600, 1602, 1595, 1603), (1599, 1603, 1595, 1594), (1598, 1607, 1608, 1599), (1610, 1600, 1603, 1609), (1607, 1598, 1600, 1610), (1608, 1609, 1603, 1599), (1613, 1606, 1605, 1604), (1607, 1613, 1604, 1608), (1613, 1607, 1610, 1606), (1617, 1618, 1612, 1611), (1613, 1617, 1611, 1604), (1618, 1606, 1605, 1612), (1617, 1613, 1606, 1618), (1611, 1612, 1605, 1604), (1614, 1616, 1619, 1615), (1617, 1614, 1615, 1611), (1616, 1618, 1612, 1619), (1615, 1619, 1612, 1611), (1614, 1622, 1623, 1615), (1625, 1616, 1619, 1624), (1622, 1614, 1616, 1625), (1623, 1624, 1619, 1615), (1620, 1629, 1621, 1628), (1622, 1620, 1628, 1623), (1629, 1625, 1624, 1621), (1620, 1622, 1625, 1629), (1628, 1621, 1624, 1623), (1632, 1627, 1633, 1626), (1620, 1632, 1626, 1628), (1627, 1629, 1621, 1633), (1632, 1620, 1629, 1627), (1626, 1633, 1621, 1628), (1630, 1639, 1631, 1638), (1632, 1630, 1638, 1626), (1639, 1627, 1633, 1631), (1630, 1632, 1627, 1639), (1638, 1631, 1633, 1626), (1630, 1634, 1635, 1638), (1637, 1639, 1631, 1636), (1634, 1630, 1639, 1637), (1635, 1636, 1631, 1638), (1642, 1644, 1643, 1640), (1634, 1642, 1640, 1635), (1644, 1637, 1636, 1643), (1642, 1634, 1637, 1644), (1640, 1643, 1636, 1635), (1647, 1649, 1641, 1648), (1642, 1647, 1648, 1640), (1649, 1644, 1643, 1641), (1647, 1642, 1644, 1649), (1648, 1641, 1643, 1640), (1652, 1653, 1646, 1645), (1647, 1652, 1645, 1648), (1653, 1649, 1641, 1646), (1652, 1647, 1649, 1653), (1645, 1646, 1641, 1648), (1650, 1657, 1651, 1656), (1652, 1650, 1656, 1645), (1657, 1653, 1646, 1651), (1650, 1652, 1653, 1657), (1656, 1651, 1646, 1645), (1661, 1662, 1655, 1654), (1650, 1661, 1654, 1656), (1662, 1657, 1651, 1655), (1661, 1650, 1657, 1662), (1654, 1655, 1651, 1656), (1658, 1660, 1665, 1659), (1661, 1658, 1659, 1654), (1660, 1662, 1655, 1665), (1659, 1665, 1655, 1654), (1663, 1669, 1668, 1664), (1658, 1663, 1664, 1659), (1669, 1660, 1665, 1668), (1663, 1658, 1660, 1669), (1664, 1668, 1665, 1659), (1670, 1667, 1666, 1671), (1663, 1670, 1671, 1664), (1670, 1663, 1669, 1667), (1671, 1666, 1668, 1664), (1670, 1673, 1674, 1671), (1676, 1667, 1666, 1675), (1673, 1670, 1667, 1676), (1674, 1675, 1666, 1671), (1672, 1682, 1681, 1680), (1673, 1672, 1680, 1674), (1682, 1676, 1675, 1681), (1672, 1673, 1676, 1682), (1680, 1681, 1675, 1674), (1684, 1679, 1678, 1677), (1672, 1684, 1677, 1680), (1684, 1672, 1682, 1679), (1683, 1689, 1688, 1687), (1684, 1683, 1687, 1677), (1689, 1679, 1678, 1688), (1683, 1684, 1679, 1689), (1687, 1688, 1678, 1677), (1685, 1694, 1686, 1693), (1683, 1685, 1693, 1687), (1694, 1689, 1688, 1686), (1685, 1683, 1689, 1694), (1693, 1686, 1688, 1687), (1690, 1692, 1697, 1691), (1685, 1690, 1691, 1693), (1692, 1694, 1686, 1697), (1690, 1685, 1694, 1692), (1691, 1697, 1686, 1693), (1695, 1696, 1701, 1700), (1690, 1695, 1700, 1691), (1696, 1692, 1697, 1701), (1695, 1690, 1692, 1696), (1700, 1701, 1697, 1691), (1698, 1699, 1706, 1705), (1695, 1698, 1705, 1700), (1699, 1696, 1701, 1706), (1698, 1695, 1696, 1699), (1705, 1706, 1701, 1700), (1702, 1704, 1708, 1703), (1698, 1702, 1703, 1705), (1704, 1699, 1706, 1708), (1702, 1698, 1699, 1704), (1703, 1708, 1706, 1705), (1707, 1712, 1711, 1710), (1702, 1707, 1710, 1703), (1712, 1704, 1708, 1711), (1707, 1702, 1704, 1712), (1710, 1711, 1708, 1703), (1715, 1717, 1716, 1709), (1707, 1715, 1709, 1710), (1717, 1712, 1711, 1716), (1715, 1707, 1712, 1717), (1709, 1716, 1711, 1710), (1713, 1720, 1714, 1719), (1715, 1713, 1719, 1709), (1720, 1717, 1716, 1714), (1713, 1715, 1717, 1720), (1719, 1714, 1716, 1709), (1725, 1718, 1727, 1726), (1713, 1725, 1726, 1719), (1718, 1720, 1714, 1727), (1725, 1713, 1720, 1718), (1726, 1727, 1714, 1719), (1724, 1718, 1727, 1723), (1721, 1725, 1718, 1724), (1728, 1734, 1729, 1733), (1721, 1728, 1733, 1722), (1734, 1724, 1723, 1729), (1728, 1721, 1724, 1734), (1733, 1729, 1723, 1722), (1737, 1732, 1731, 1730), (1728, 1737, 1730, 1733), (1732, 1734, 1729, 1731), (1737, 1728, 1734, 1732), (1730, 1731, 1729, 1733), (1735, 1741, 1740, 1736), (1737, 1735, 1736, 1730), (1741, 1732, 1731, 1740), (1735, 1737, 1732, 1741), (1736, 1740, 1731, 1730), (1743, 1739, 1738, 1744), (1735, 1743, 1744, 1736), (1743, 1735, 1741, 1739), (1744, 1738, 1740, 1736), (1742, 1747, 1746, 1745), (1743, 1742, 1745, 1744), (1747, 1739, 1738, 1746), (1742, 1743, 1739, 1747), (1745, 1746, 1738, 1744), (1742, 1750, 1751, 1745), (1753, 1747, 1746, 1752), (1750, 1742, 1747, 1753), (1751, 1752, 1746, 1745), (1755, 1749, 1756, 1748), (1750, 1755, 1748, 1751), (1749, 1753, 1752, 1756), (1755, 1750, 1753, 1749), (1748, 1756, 1752, 1751), (1761, 1763, 1754, 1762), (1755, 1761, 1762, 1748), (1763, 1749, 1756, 1754), (1761, 1755, 1749, 1763), (1762, 1754, 1756, 1748), (1760, 1763, 1754, 1759), (1758, 1759, 1754, 1762), (1764, 1770, 1766, 1765), (1757, 1764, 1765, 1758), (1770, 1760, 1759, 1766), (1764, 1757, 1760, 1770), (1765, 1766, 1759, 1758), (1767, 1775, 1769, 1768), (1764, 1767, 1768, 1765), (1775, 1770, 1766, 1769), (1767, 1764, 1770, 1775), (1768, 1769, 1766, 1765), (1767, 1771, 1772, 1768), (1774, 1775, 1769, 1773), (1771, 1767, 1775, 1774), (1772, 1773, 1769, 1768), (1776, 1777, 1780, 1779), (1771, 1776, 1779, 1772), (1777, 1774, 1773, 1780), (1776, 1771, 1774, 1777), (1779, 1780, 1773, 1772), (1783, 1785, 1784, 1778), (1776, 1783, 1778, 1779), (1785, 1777, 1780, 1784), (1783, 1776, 1777, 1785), (1778, 1784, 1780, 1779), (1788, 1782, 1781, 1789), (1783, 1788, 1789, 1778), (1788, 1783, 1785, 1782), (1789, 1781, 1784, 1778), (1791, 1787, 1792, 1786), (1788, 1791, 1786, 1789), (1787, 1782, 1781, 1792), (1791, 1788, 1782, 1787), (1786, 1792, 1781, 1789), (1795, 1790, 1797, 1796), (1791, 1795, 1796, 1786), (1790, 1787, 1792, 1797), (1795, 1791, 1787, 1790), (1796, 1797, 1792, 1786), (1793, 1801, 1800, 1794), (1801, 1790, 1797, 1800), (1793, 1795, 1790, 1801), (1794, 1800, 1797, 1796), (1798, 1799, 1804, 1803), (1793, 1798, 1803, 1794), (1799, 1801, 1800, 1804), (1798, 1793, 1801, 1799), (1803, 1804, 1800, 1794), (1802, 1809, 1808, 1807), (1798, 1802, 1807, 1803), (1809, 1799, 1804, 1808), (1802, 1798, 1799, 1809), (1807, 1808, 1804, 1803), (1813, 1814, 1806, 1805), (1802, 1813, 1805, 1807), (1814, 1809, 1808, 1806), (1813, 1802, 1809, 1814), (1810, 1812, 1811, 1818), (1813, 1810, 1818, 1805), (1812, 1814, 1806, 1811), (1818, 1811, 1806, 1805), (1815, 1817, 1816, 1822), (1810, 1815, 1822, 1818), (1817, 1812, 1811, 1816), (1815, 1810, 1812, 1817), (1822, 1816, 1811, 1818), (1819, 1827, 1821, 1820), (1815, 1819, 1820, 1822), (1827, 1817, 1816, 1821), (1819, 1815, 1817, 1827), (1820, 1821, 1816, 1822), (1819, 1823, 1824, 1820), (1826, 1827, 1821, 1825), (1823, 1819, 1827, 1826), (1824, 1825, 1821, 1820)])
me_mesh49_010.materials.append(mat_material)
me_mesh49_010.use_remesh_preserve_volume = False
me_mesh49_010.use_remesh_preserve_attributes = False
me_mesh49_010.use_mirror_vertex_groups = False
me_mesh49_010.update()

# ---- objects
ob_mesh49_90000000000044 = bpy.data.objects.new('mesh49.90000000000044', me_mesh49_010)

# ---- transforms, parenting, visibility, modifiers, constraints
ob_mesh49_90000000000044.location = (-0.0001006, -0.0005148, -0.02102)
ob_mesh49_90000000000044.lineart.crease_threshold = 0.0

# ---- collection membership
col_collection_1.objects.link(ob_mesh49_90000000000044)

# ---- scene / render settings (as saved in the file)
scene.frame_start = 1; scene.frame_end = 250; scene.frame_set(0)
scene.render.engine = 'BLENDER_EEVEE_NEXT'
scene.render.image_settings.compression = 90
scene.render.resolution_percentage = 50
scene.render.dither_intensity = 0.0
scene.cycles.use_denoising = False
scene.cycles.samples = 10
scene.cycles.sampling_pattern = 'TABULATED_SOBOL'
scene.cycles.light_sampling_threshold = 0.0
scene.cycles.use_adaptive_sampling = False
scene.cycles.use_light_tree = False
scene.cycles.blur_glossy = 0.0
scene.cycles.volume_bounces = 1
scene.cycles.pixel_filter_type = 'GAUSSIAN'
scene.cycles.sample_clamp_indirect = 0.0
scene.view_settings.view_transform = 'Standard'
bpy.context.view_layer.update()

# ---- added for rendering (the .blend has no active camera and no usable light): camera, sun
cam_auto = bpy.data.cameras.new('AutoCamera')
cam_auto.lens = 50.0
cam_auto.sensor_width = 36.0
cam_auto.clip_end = 1000.0
ob_auto_camera = bpy.data.objects.new('AutoCamera', cam_auto)
scene.collection.objects.link(ob_auto_camera)
ob_auto_camera.location = (9.77248, -11.8581, 10.3311)
ob_auto_camera.rotation_euler = (1.09748, -7.21219e-08, 0.694738)
scene.camera = ob_auto_camera
light_auto_sun = bpy.data.lights.new('AutoSun', 'SUN')
light_auto_sun.energy = 3.0
light_auto_sun.angle = 0.0523599
ob_auto_sun = bpy.data.objects.new('AutoSun', light_auto_sun)
scene.collection.objects.link(ob_auto_sun)
ob_auto_sun.rotation_euler = (0.872665, 0.174533, 0.523599)
bpy.context.view_layer.update()
